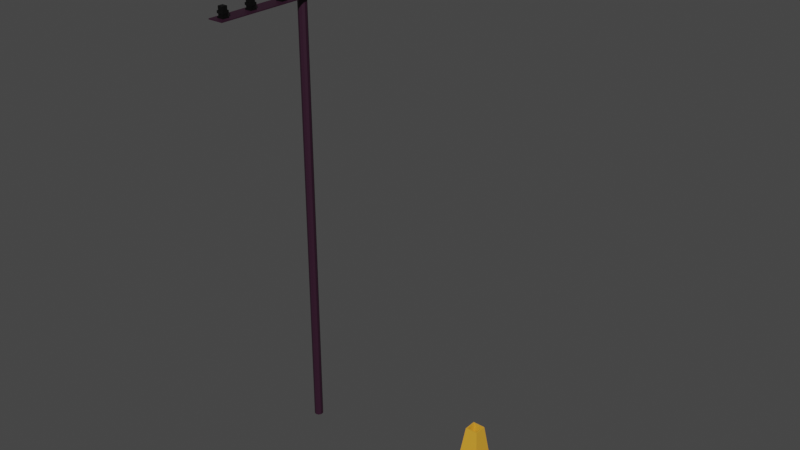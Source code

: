 # Source: propsOnRoad.blend  (saved by Blender 2.80.75; exported with 4.5.12 LTS)
import bpy
from mathutils import Matrix  # noqa: F401  (used for matrix-valued properties, if any)

bpy.ops.wm.read_factory_settings(use_empty=True)
scene = bpy.context.scene
scene.name = 'Scene'

# ---- collections
col_collection = bpy.data.collections.new('Collection'); scene.collection.children.link(col_collection)

# ---- materials (node trees are filled in below, after node groups)
mat_material = bpy.data.materials.new('Material')
mat_material.alpha_threshold = 0.0
mat_material.line_color = (0.0, 0.0, 0.0, 1.0)
mat_material_003 = bpy.data.materials.new('Material.003')
mat_material_012 = bpy.data.materials.new('Material.012')
mat_material_007 = bpy.data.materials.new('Material.007')
mat_material_005 = bpy.data.materials.new('Material.005')
mat_material_011 = bpy.data.materials.new('Material.011')
mat_material_004 = bpy.data.materials.new('Material.004')
mat_material_008 = bpy.data.materials.new('Material.008')
mat_material_009 = bpy.data.materials.new('Material.009')
mat_material_002 = bpy.data.materials.new('Material.002')
mat_material_010 = bpy.data.materials.new('Material.010')
mat_material_001 = bpy.data.materials.new('Material.001')
mat_material_006 = bpy.data.materials.new('Material.006')
mat_material_013 = bpy.data.materials.new('Material.013')

# ---- material node trees
mat_material.use_nodes = True; mat_material.node_tree.nodes.clear()
_N = mat_material.node_tree.nodes; _L = mat_material.node_tree.links
n0 = _N.new('ShaderNodeOutputMaterial'); n0.name = 'Material Output'; n0.location = (300, 300)
n1 = _N.new('ShaderNodeBsdfPrincipled'); n1.name = 'Principled BSDF'; n1.location = (10, 300)
n1.distribution = 'GGX'
n1.subsurface_method = 'BURLEY'
n1.inputs[0].default_value = (0.8, 0.3776, 0.03325, 1.0)
n1.inputs[2].default_value = 0.4
n1.inputs[3].default_value = 1.45
n1.inputs[27].default_value = (0.0, 0.0, 0.0, 1.0)
n1.inputs[28].default_value = 1.0
_L.new(n1.outputs[0], n0.inputs[0])
n0.is_active_output = True
mat_material_003.use_nodes = True; mat_material_003.node_tree.nodes.clear()
_N = mat_material_003.node_tree.nodes; _L = mat_material_003.node_tree.links
n0 = _N.new('ShaderNodeOutputMaterial'); n0.name = 'Material Output'; n0.location = (300, 300)
n1 = _N.new('ShaderNodeBsdfPrincipled'); n1.name = 'Principled BSDF'; n1.location = (10, 300)
n1.distribution = 'GGX'
n1.subsurface_method = 'BURLEY'
n1.inputs[0].default_value = (0.02721, 0.006272, 0.01923, 1.0)
n1.inputs[3].default_value = 1.45
n1.inputs[27].default_value = (0.0, 0.0, 0.0, 1.0)
n1.inputs[28].default_value = 1.0
_L.new(n1.outputs[0], n0.inputs[0])
n0.is_active_output = True
mat_material_012.use_nodes = True; mat_material_012.node_tree.nodes.clear()
_N = mat_material_012.node_tree.nodes; _L = mat_material_012.node_tree.links
n0 = _N.new('ShaderNodeOutputMaterial'); n0.name = 'Material Output'; n0.location = (300, 300)
n1 = _N.new('ShaderNodeBsdfPrincipled'); n1.name = 'Principled BSDF'; n1.location = (10, 300)
n1.distribution = 'GGX'
n1.subsurface_method = 'BURLEY'
n1.inputs[0].default_value = (0.0, 0.0, 0.0, 1.0)
n1.inputs[3].default_value = 1.45
n1.inputs[27].default_value = (0.0, 0.0, 0.0, 1.0)
n1.inputs[28].default_value = 1.0
_L.new(n1.outputs[0], n0.inputs[0])
n0.is_active_output = True
mat_material_007.use_nodes = True; mat_material_007.node_tree.nodes.clear()
_N = mat_material_007.node_tree.nodes; _L = mat_material_007.node_tree.links
n0 = _N.new('ShaderNodeOutputMaterial'); n0.name = 'Material Output'; n0.location = (300, 300)
n1 = _N.new('ShaderNodeBsdfPrincipled'); n1.name = 'Principled BSDF'; n1.location = (10, 300)
n1.distribution = 'GGX'
n1.subsurface_method = 'BURLEY'
n1.inputs[0].default_value = (0.0, 0.0, 0.0, 1.0)
n1.inputs[3].default_value = 1.45
n1.inputs[27].default_value = (0.0, 0.0, 0.0, 1.0)
n1.inputs[28].default_value = 1.0
_L.new(n1.outputs[0], n0.inputs[0])
n0.is_active_output = True
mat_material_005.use_nodes = True; mat_material_005.node_tree.nodes.clear()
_N = mat_material_005.node_tree.nodes; _L = mat_material_005.node_tree.links
n0 = _N.new('ShaderNodeOutputMaterial'); n0.name = 'Material Output'; n0.location = (300, 300)
n1 = _N.new('ShaderNodeBsdfPrincipled'); n1.name = 'Principled BSDF'; n1.location = (10, 300)
n1.distribution = 'GGX'
n1.subsurface_method = 'BURLEY'
n1.inputs[0].default_value = (0.0, 0.0, 0.0, 1.0)
n1.inputs[3].default_value = 1.45
n1.inputs[27].default_value = (0.0, 0.0, 0.0, 1.0)
n1.inputs[28].default_value = 1.0
_L.new(n1.outputs[0], n0.inputs[0])
n0.is_active_output = True
mat_material_011.use_nodes = True; mat_material_011.node_tree.nodes.clear()
_N = mat_material_011.node_tree.nodes; _L = mat_material_011.node_tree.links
n0 = _N.new('ShaderNodeOutputMaterial'); n0.name = 'Material Output'; n0.location = (300, 300)
n1 = _N.new('ShaderNodeBsdfPrincipled'); n1.name = 'Principled BSDF'; n1.location = (10, 300)
n1.distribution = 'GGX'
n1.subsurface_method = 'BURLEY'
n1.inputs[0].default_value = (0.0, 0.0, 0.0, 1.0)
n1.inputs[3].default_value = 1.45
n1.inputs[27].default_value = (0.0, 0.0, 0.0, 1.0)
n1.inputs[28].default_value = 1.0
_L.new(n1.outputs[0], n0.inputs[0])
n0.is_active_output = True
mat_material_004.use_nodes = True; mat_material_004.node_tree.nodes.clear()
_N = mat_material_004.node_tree.nodes; _L = mat_material_004.node_tree.links
n0 = _N.new('ShaderNodeOutputMaterial'); n0.name = 'Material Output'; n0.location = (300, 300)
n1 = _N.new('ShaderNodeBsdfPrincipled'); n1.name = 'Principled BSDF'; n1.location = (10, 300)
n1.distribution = 'GGX'
n1.subsurface_method = 'BURLEY'
n1.inputs[0].default_value = (0.0, 0.0, 0.0, 1.0)
n1.inputs[3].default_value = 1.45
n1.inputs[27].default_value = (0.0, 0.0, 0.0, 1.0)
n1.inputs[28].default_value = 1.0
_L.new(n1.outputs[0], n0.inputs[0])
n0.is_active_output = True
mat_material_008.use_nodes = True; mat_material_008.node_tree.nodes.clear()
_N = mat_material_008.node_tree.nodes; _L = mat_material_008.node_tree.links
n0 = _N.new('ShaderNodeOutputMaterial'); n0.name = 'Material Output'; n0.location = (300, 300)
n1 = _N.new('ShaderNodeBsdfPrincipled'); n1.name = 'Principled BSDF'; n1.location = (10, 300)
n1.distribution = 'GGX'
n1.subsurface_method = 'BURLEY'
n1.inputs[0].default_value = (0.0, 0.0, 0.0, 1.0)
n1.inputs[3].default_value = 1.45
n1.inputs[27].default_value = (0.0, 0.0, 0.0, 1.0)
n1.inputs[28].default_value = 1.0
_L.new(n1.outputs[0], n0.inputs[0])
n0.is_active_output = True
mat_material_009.use_nodes = True; mat_material_009.node_tree.nodes.clear()
_N = mat_material_009.node_tree.nodes; _L = mat_material_009.node_tree.links
n0 = _N.new('ShaderNodeOutputMaterial'); n0.name = 'Material Output'; n0.location = (300, 300)
n1 = _N.new('ShaderNodeBsdfPrincipled'); n1.name = 'Principled BSDF'; n1.location = (10, 300)
n1.distribution = 'GGX'
n1.subsurface_method = 'BURLEY'
n1.inputs[0].default_value = (0.0, 0.0, 0.0, 1.0)
n1.inputs[3].default_value = 1.45
n1.inputs[27].default_value = (0.0, 0.0, 0.0, 1.0)
n1.inputs[28].default_value = 1.0
_L.new(n1.outputs[0], n0.inputs[0])
n0.is_active_output = True
mat_material_002.use_nodes = True; mat_material_002.node_tree.nodes.clear()
_N = mat_material_002.node_tree.nodes; _L = mat_material_002.node_tree.links
n0 = _N.new('ShaderNodeOutputMaterial'); n0.name = 'Material Output'; n0.location = (300, 300)
n1 = _N.new('ShaderNodeBsdfPrincipled'); n1.name = 'Principled BSDF'; n1.location = (10, 300)
n1.distribution = 'GGX'
n1.subsurface_method = 'BURLEY'
n1.inputs[0].default_value = (0.0, 0.0, 0.0, 1.0)
n1.inputs[3].default_value = 1.45
n1.inputs[27].default_value = (0.0, 0.0, 0.0, 1.0)
n1.inputs[28].default_value = 1.0
_L.new(n1.outputs[0], n0.inputs[0])
n0.is_active_output = True
mat_material_010.use_nodes = True; mat_material_010.node_tree.nodes.clear()
_N = mat_material_010.node_tree.nodes; _L = mat_material_010.node_tree.links
n0 = _N.new('ShaderNodeOutputMaterial'); n0.name = 'Material Output'; n0.location = (300, 300)
n1 = _N.new('ShaderNodeBsdfPrincipled'); n1.name = 'Principled BSDF'; n1.location = (10, 300)
n1.distribution = 'GGX'
n1.subsurface_method = 'BURLEY'
n1.inputs[0].default_value = (0.0, 0.0, 0.0, 1.0)
n1.inputs[3].default_value = 1.45
n1.inputs[27].default_value = (0.0, 0.0, 0.0, 1.0)
n1.inputs[28].default_value = 1.0
_L.new(n1.outputs[0], n0.inputs[0])
n0.is_active_output = True
mat_material_001.use_nodes = True; mat_material_001.node_tree.nodes.clear()
_N = mat_material_001.node_tree.nodes; _L = mat_material_001.node_tree.links
n0 = _N.new('ShaderNodeOutputMaterial'); n0.name = 'Material Output'; n0.location = (300, 300)
n1 = _N.new('ShaderNodeBsdfPrincipled'); n1.name = 'Principled BSDF'; n1.location = (10, 300)
n1.distribution = 'GGX'
n1.subsurface_method = 'BURLEY'
n1.inputs[0].default_value = (0.0, 0.0, 0.0, 1.0)
n1.inputs[3].default_value = 1.45
n1.inputs[27].default_value = (0.0, 0.0, 0.0, 1.0)
n1.inputs[28].default_value = 1.0
_L.new(n1.outputs[0], n0.inputs[0])
n0.is_active_output = True
mat_material_006.use_nodes = True; mat_material_006.node_tree.nodes.clear()
_N = mat_material_006.node_tree.nodes; _L = mat_material_006.node_tree.links
n0 = _N.new('ShaderNodeOutputMaterial'); n0.name = 'Material Output'; n0.location = (300, 300)
n1 = _N.new('ShaderNodeBsdfPrincipled'); n1.name = 'Principled BSDF'; n1.location = (10, 300)
n1.distribution = 'GGX'
n1.subsurface_method = 'BURLEY'
n1.inputs[0].default_value = (0.0, 0.0, 0.0, 1.0)
n1.inputs[3].default_value = 1.45
n1.inputs[27].default_value = (0.0, 0.0, 0.0, 1.0)
n1.inputs[28].default_value = 1.0
_L.new(n1.outputs[0], n0.inputs[0])
n0.is_active_output = True
mat_material_013.use_nodes = True; mat_material_013.node_tree.nodes.clear()
_N = mat_material_013.node_tree.nodes; _L = mat_material_013.node_tree.links
n0 = _N.new('ShaderNodeOutputMaterial'); n0.name = 'Material Output'; n0.location = (300, 300)
n1 = _N.new('ShaderNodeBsdfPrincipled'); n1.name = 'Principled BSDF'; n1.location = (10, 300)
n1.distribution = 'GGX'
n1.subsurface_method = 'BURLEY'
n1.inputs[0].default_value = (0.0, 0.0, 0.0, 1.0)
n1.inputs[3].default_value = 1.45
n1.inputs[27].default_value = (0.0, 0.0, 0.0, 1.0)
n1.inputs[28].default_value = 1.0
_L.new(n1.outputs[0], n0.inputs[0])
n0.is_active_output = True

# ---- world
world_world = bpy.data.worlds.new('World'); scene.world = world_world
world_world.use_nodes = True; world_world.node_tree.nodes.clear()
_N = world_world.node_tree.nodes; _L = world_world.node_tree.links
n0 = _N.new('ShaderNodeOutputWorld'); n0.name = 'World Output'; n0.location = (300, 300)
n1 = _N.new('ShaderNodeBackground'); n1.name = 'Background'; n1.location = (10, 300)
n1.inputs[0].default_value = (0.05088, 0.05088, 0.05088, 1.0)
_L.new(n1.outputs[0], n0.inputs[0])
n0.is_active_output = True
world_world.color = (0.05088, 0.05088, 0.05088)
world_world.use_sun_shadow = False
world_world.sun_shadow_jitter_overblur = 0.0

# ---- meshes
me_cube = bpy.data.meshes.new('Cube')
me_cube.from_pydata([(0.1747, 0.1747, 18.1), (1.0, 1.0, -1.0), (0.1747, -0.1747, 18.1), (1.0, -1.0, -1.0), (-0.1747, 0.1747, 18.1), (-1.0, 1.0, -1.0), (-0.1747, -0.1747, 18.1), (-1.0, -1.0, -1.0), (1.0, -1.0, 1.0), (-1.0, -1.0, 1.0), (1.0, 1.0, 1.0), (-1.0, 1.0, 1.0), (0.5346, -0.5346, 1.0), (-0.5346, -0.5346, 1.0), (0.5346, 0.5346, 1.0), (-0.5346, 0.5346, 1.0), (0.2072, -0.2072, 18.1), (-0.2072, -0.2072, 18.1), (0.2072, 0.2072, 18.1), (-0.2072, 0.2072, 18.1), (0.1747, -0.1747, 14.8), (-0.1747, -0.1747, 14.8), (0.1747, 0.1747, 14.8), (-0.1747, 0.1747, 14.8)], [], [(0, 4, 23, 22), (3, 8, 9, 7), (7, 9, 11, 5), (1, 10, 8, 3), (5, 11, 10, 1), (12, 13, 9, 8), (14, 12, 8, 10), (13, 15, 11, 9), (15, 14, 10, 11), (16, 17, 13, 12), (18, 16, 12, 14), (17, 19, 15, 13), (19, 18, 14, 15), (2, 6, 17, 16), (0, 2, 16, 18), (6, 4, 19, 17), (4, 0, 18, 19), (2, 0, 22, 20), (4, 6, 21, 23), (6, 2, 20, 21)])
_uv = me_cube.uv_layers.new(name='UVMap')
_uv.uv.foreach_set('vector', [0.7398, 0.6148, 0.7602, 0.6148, 0.7602, 0.6148, 0.7398, 0.6148, 0.375, 0.75, 0.625, 0.75, 0.625, 1.0, 0.375, 1.0, 0.375, 0.0, 0.625, 0.0, 0.625, 0.25, 0.375, 0.25, 0.375, 0.5, 0.625, 0.5, 0.625, 0.75, 0.375, 0.75, 0.375, 0.25, 0.625, 0.25, 0.625, 0.5, 0.375, 0.5, 0.7224, 0.6526, 0.7776, 0.6526, 0.875, 0.75, 0.625, 0.75, 0.7224, 0.5974, 0.7224, 0.6526, 0.625, 0.75, 0.625, 0.5, 0.7776, 0.6526, 0.7776, 0.5974, 0.875, 0.5, 0.875, 0.75, 0.7776, 0.5974, 0.7224, 0.5974, 0.625, 0.5, 0.875, 0.5, 0.7306, 0.6444, 0.7694, 0.6444, 0.7776, 0.6526, 0.7224, 0.6526, 0.7306, 0.6056, 0.7306, 0.6444, 0.7224, 0.6526, 0.7224, 0.5974, 0.7694, 0.6444, 0.7694, 0.6056, 0.7776, 0.5974, 0.7776, 0.6526, 0.7694, 0.6056, 0.7306, 0.6056, 0.7224, 0.5974, 0.7776, 0.5974, 0.7398, 0.6352, 0.7602, 0.6352, 0.7694, 0.6444, 0.7306, 0.6444, 0.7398, 0.6148, 0.7398, 0.6352, 0.7306, 0.6444, 0.7306, 0.6056, 0.7602, 0.6352, 0.7602, 0.6148, 0.7694, 0.6056, 0.7694, 0.6444, 0.7602, 0.6148, 0.7398, 0.6148, 0.7306, 0.6056, 0.7694, 0.6056, 0.7398, 0.6352, 0.7398, 0.6148, 0.7398, 0.6148, 0.7398, 0.6352, 0.7602, 0.6148, 0.7602, 0.6352, 0.7602, 0.6352, 0.7602, 0.6148, 0.7602, 0.6352, 0.7398, 0.6352, 0.7398, 0.6352, 0.7602, 0.6352])
me_cube.materials.append(mat_material)
me_cube.use_remesh_preserve_volume = False
me_cube.use_remesh_preserve_attributes = False
me_cube.use_mirror_vertex_groups = False
me_cube.update()
me_cylinder = bpy.data.meshes.new('Cylinder')
me_cylinder.from_pydata([(-2.91, -36.92, 4.452), (-2.91, -36.92, 4.443), (-2.91, 36.92, 4.452), (-2.91, 36.92, 4.443), (2.91, -36.92, 4.452), (2.91, -36.92, 4.443), (2.91, 36.92, 4.452), (2.91, 36.92, 4.443), (1.087e-06, 1.634, 0.0), (1.087e-06, 1.634, 5.179), (0.9603, 1.322, 0.0), (0.9603, 1.322, 5.179), (1.554, 0.5049, 0.0), (1.554, 0.5049, 5.179), (1.554, -0.5049, 0.0), (1.554, -0.5049, 5.179), (0.9603, -1.322, 0.0), (0.9603, -1.322, 5.179), (9.441e-07, -1.634, 0.0), (9.441e-07, -1.634, 5.179), (-0.9603, -1.322, 0.0), (-0.9603, -1.322, 5.179), (-1.554, -0.5049, 0.0), (-1.554, -0.5049, 5.179), (-1.554, 0.5049, 0.0), (-1.554, 0.5049, 5.179), (-0.9603, 1.322, 0.0), (-0.9603, 1.322, 5.179), (-2.91, -36.92, 4.757), (-2.91, -36.92, 4.747), (-2.91, 36.92, 4.757), (-2.91, 36.92, 4.747), (2.91, -36.92, 4.757), (2.91, -36.92, 4.747), (2.91, 36.92, 4.757), (2.91, 36.92, 4.747)], [], [(0, 1, 3, 2), (2, 3, 7, 6), (6, 7, 5, 4), (4, 5, 1, 0), (2, 6, 4, 0), (7, 3, 1, 5), (8, 9, 11, 10), (10, 11, 13, 12), (12, 13, 15, 14), (14, 15, 17, 16), (16, 17, 19, 18), (18, 19, 21, 20), (20, 21, 23, 22), (22, 23, 25, 24), (11, 9, 27, 25, 23, 21, 19, 17, 15, 13), (24, 25, 27, 26), (26, 27, 9, 8), (8, 10, 12, 14, 16, 18, 20, 22, 24, 26), (28, 29, 31, 30), (34, 35, 33, 32), (30, 34, 32, 28), (35, 31, 29, 33)])
_uv = me_cylinder.uv_layers.new(name='UVMap')
_uv.uv.foreach_set('vector', [0.375, 0.0, 0.625, 0.0, 0.625, 0.25, 0.375, 0.25, 0.375, 0.25, 0.625, 0.25, 0.625, 0.5, 0.375, 0.5, 0.375, 0.5, 0.625, 0.5, 0.625, 0.75, 0.375, 0.75, 0.375, 0.75, 0.625, 0.75, 0.625, 1.0, 0.375, 1.0, 0.125, 0.5, 0.375, 0.5, 0.375, 0.75, 0.125, 0.75, 0.625, 0.5, 0.875, 0.5, 0.875, 0.75, 0.625, 0.75, 1.0, 0.5, 1.0, 1.0, 0.9, 1.0, 0.9, 0.5, 0.9, 0.5, 0.9, 1.0, 0.8, 1.0, 0.8, 0.5, 0.8, 0.5, 0.8, 1.0, 0.7, 1.0, 0.7, 0.5, 0.7, 0.5, 0.7, 1.0, 0.6, 1.0, 0.6, 0.5, 0.6, 0.5, 0.6, 1.0, 0.5, 1.0, 0.5, 0.5, 0.5, 0.5, 0.5, 1.0, 0.4, 1.0, 0.4, 0.5, 0.4, 0.5, 0.4, 1.0, 0.3, 1.0, 0.3, 0.5, 0.3, 0.5, 0.3, 1.0, 0.2, 1.0, 0.2, 0.5, 0.3911, 0.4442, 0.25, 0.49, 0.1089, 0.4442, 0.02175, 0.3242, 0.02175, 0.1758, 0.1089, 0.05584, 0.25, 0.01, 0.3911, 0.05584, 0.4783, 0.1758, 0.4783, 0.3242, 0.2, 0.5, 0.2, 1.0, 0.1, 1.0, 0.1, 0.5, 0.1, 0.5, 0.1, 1.0, -7.451e-08, 1.0, -7.451e-08, 0.5, 0.75, 0.49, 0.8911, 0.4442, 0.9783, 0.3242, 0.9783, 0.1758, 0.8911, 0.05584, 0.75, 0.01, 0.6089, 0.05584, 0.5217, 0.1758, 0.5217, 0.3242, 0.6089, 0.4442, 0.375, 0.0, 0.625, 0.0, 0.625, 0.25, 0.375, 0.25, 0.375, 0.5, 0.625, 0.5, 0.625, 0.75, 0.375, 0.75, 0.125, 0.5, 0.375, 0.5, 0.375, 0.75, 0.125, 0.75, 0.625, 0.5, 0.875, 0.5, 0.875, 0.75, 0.625, 0.75])
me_cylinder.materials.append(mat_material_003)
me_cylinder.use_remesh_fix_poles = True
me_cylinder.use_remesh_preserve_attributes = False
me_cylinder.use_mirror_vertex_groups = False
me_cylinder.update()
me_cylinder_004 = bpy.data.meshes.new('Cylinder.004')
me_cylinder_004.from_pydata([], [], [])
_uv = me_cylinder_004.uv_layers.new(name='UVMap')
_uv.uv.foreach_set('vector', [])
me_cylinder_004.use_remesh_fix_poles = True
me_cylinder_004.use_remesh_preserve_attributes = False
me_cylinder_004.use_mirror_vertex_groups = False
me_cylinder_004.update()
me_cylinder_014 = bpy.data.meshes.new('Cylinder.014')
me_cylinder_014.from_pydata([(-1.278, -1.245, -0.05145), (-0.9944, -0.9647, 0.02134), (-1.278, 1.247, -0.05145), (-0.9944, 0.9673, 0.02134), (1.278, -1.245, -0.05145), (0.9943, -0.9647, 0.02134), (1.278, 1.247, -0.05145), (0.9943, 0.9673, 0.02134), (-1.278, -1.245, -0.02719), (-1.278, -1.245, -0.002923), (-1.278, 1.247, -0.002923), (-1.278, 1.247, -0.02719), (1.278, 1.247, -0.002923), (1.278, 1.247, -0.02719), (1.278, -1.245, -0.002923), (1.278, -1.245, -0.02719), (-1.019, -0.9926, -0.02719), (-1.019, -0.9926, -0.002923), (-1.019, 0.9952, -0.002923), (-1.019, 0.9952, -0.02719), (1.019, 0.9952, -0.002923), (1.019, 0.9952, -0.02719), (1.019, -0.9926, -0.002923), (1.019, -0.9926, -0.02719), (-1.278, -1.245, 0.02134), (-1.278, 1.247, 0.02134), (1.278, 1.247, 0.02134), (1.278, -1.245, 0.02134), (-0.9944, -0.9647, 0.06009), (-0.9944, 0.9673, 0.06009), (0.9943, 0.9673, 0.06009), (0.9943, -0.9647, 0.06009)], [], [(9, 24, 25, 10), (10, 25, 26, 12), (12, 26, 27, 14), (14, 27, 24, 9), (2, 6, 4, 0), (1, 5, 31, 28), (4, 15, 8, 0), (11, 8, 16, 19), (6, 13, 15, 4), (14, 9, 17, 22), (2, 11, 13, 6), (12, 14, 22, 20), (0, 8, 11, 2), (10, 12, 20, 18), (23, 22, 17, 16), (21, 20, 22, 23), (19, 18, 20, 21), (16, 17, 18, 19), (13, 11, 19, 21), (15, 13, 21, 23), (8, 15, 23, 16), (9, 10, 18, 17), (1, 3, 25, 24), (3, 7, 26, 25), (7, 5, 27, 26), (5, 1, 24, 27), (30, 29, 28, 31), (7, 3, 29, 30), (5, 7, 30, 31), (3, 1, 28, 29)])
_uv = me_cylinder_014.uv_layers.new(name='UVMap')
_uv.uv.foreach_set('vector', [0.5417, 0.0, 0.625, 0.0, 0.625, 0.25, 0.5417, 0.25, 0.5417, 0.25, 0.625, 0.25, 0.625, 0.5, 0.5417, 0.5, 0.5417, 0.5, 0.625, 0.5, 0.625, 0.75, 0.5417, 0.75, 0.5417, 0.75, 0.625, 0.75, 0.625, 1.0, 0.5417, 1.0, 0.125, 0.5, 0.375, 0.5, 0.375, 0.75, 0.125, 0.75, 0.8599, 0.7345, 0.6401, 0.7345, 0.6401, 0.7345, 0.8599, 0.7345, 0.375, 0.75, 0.4583, 0.75, 0.4583, 1.0, 0.375, 1.0, 0.4583, 0.25, 0.4583, 0.0, 0.4583, 0.0, 0.4583, 0.25, 0.375, 0.5, 0.4583, 0.5, 0.4583, 0.75, 0.375, 0.75, 0.5417, 0.75, 0.5417, 1.0, 0.5417, 1.0, 0.5417, 0.75, 0.375, 0.25, 0.4583, 0.25, 0.4583, 0.5, 0.375, 0.5, 0.5417, 0.5, 0.5417, 0.75, 0.5417, 0.75, 0.5417, 0.5, 0.375, 0.0, 0.4583, 0.0, 0.4583, 0.25, 0.375, 0.25, 0.5417, 0.25, 0.5417, 0.5, 0.5417, 0.5, 0.5417, 0.25, 0.4583, 0.75, 0.5417, 0.75, 0.5417, 1.0, 0.4583, 1.0, 0.4583, 0.5, 0.5417, 0.5, 0.5417, 0.75, 0.4583, 0.75, 0.4583, 0.25, 0.5417, 0.25, 0.5417, 0.5, 0.4583, 0.5, 0.4583, 0.0, 0.5417, 0.0, 0.5417, 0.25, 0.4583, 0.25, 0.4583, 0.5, 0.4583, 0.25, 0.4583, 0.25, 0.4583, 0.5, 0.4583, 0.75, 0.4583, 0.5, 0.4583, 0.5, 0.4583, 0.75, 0.4583, 1.0, 0.4583, 0.75, 0.4583, 0.75, 0.4583, 1.0, 0.5417, 0.0, 0.5417, 0.25, 0.5417, 0.25, 0.5417, 0.0, 0.8599, 0.7345, 0.8599, 0.5155, 0.875, 0.5, 0.875, 0.75, 0.8599, 0.5155, 0.6401, 0.5155, 0.625, 0.5, 0.875, 0.5, 0.6401, 0.5155, 0.6401, 0.7345, 0.625, 0.75, 0.625, 0.5, 0.6401, 0.7345, 0.8599, 0.7345, 0.875, 0.75, 0.625, 0.75, 0.6401, 0.5155, 0.8599, 0.5155, 0.8599, 0.7345, 0.6401, 0.7345, 0.6401, 0.5155, 0.8599, 0.5155, 0.8599, 0.5155, 0.6401, 0.5155, 0.6401, 0.7345, 0.6401, 0.5155, 0.6401, 0.5155, 0.6401, 0.7345, 0.8599, 0.5155, 0.8599, 0.7345, 0.8599, 0.7345, 0.8599, 0.5155])
me_cylinder_014.materials.append(mat_material_012)
me_cylinder_014.use_remesh_fix_poles = True
me_cylinder_014.use_remesh_preserve_attributes = False
me_cylinder_014.use_mirror_vertex_groups = False
me_cylinder_014.update()
me_cylinder_015 = bpy.data.meshes.new('Cylinder.015')
me_cylinder_015.from_pydata([(-1.278, 10.09, -0.05145), (-0.9944, 10.37, 0.02134), (-1.278, 12.59, -0.05145), (-0.9944, 12.31, 0.02134), (1.278, 10.09, -0.05145), (0.9943, 10.37, 0.02134), (1.278, 12.59, -0.05145), (0.9943, 12.31, 0.02134), (-1.278, 10.09, -0.02719), (-1.278, 10.09, -0.002923), (-1.278, 12.59, -0.002923), (-1.278, 12.59, -0.02719), (1.278, 12.59, -0.002923), (1.278, 12.59, -0.02719), (1.278, 10.09, -0.002923), (1.278, 10.09, -0.02719), (-1.019, 10.35, -0.02719), (-1.019, 10.35, -0.002923), (-1.019, 12.33, -0.002923), (-1.019, 12.33, -0.02719), (1.019, 12.33, -0.002923), (1.019, 12.33, -0.02719), (1.019, 10.35, -0.002923), (1.019, 10.35, -0.02719), (-1.278, 10.09, 0.02134), (-1.278, 12.59, 0.02134), (1.278, 12.59, 0.02134), (1.278, 10.09, 0.02134), (-0.9944, 10.37, 0.06009), (-0.9944, 12.31, 0.06009), (0.9943, 12.31, 0.06009), (0.9943, 10.37, 0.06009)], [], [(9, 24, 25, 10), (10, 25, 26, 12), (12, 26, 27, 14), (14, 27, 24, 9), (2, 6, 4, 0), (1, 5, 31, 28), (4, 15, 8, 0), (11, 8, 16, 19), (6, 13, 15, 4), (14, 9, 17, 22), (2, 11, 13, 6), (12, 14, 22, 20), (0, 8, 11, 2), (10, 12, 20, 18), (23, 22, 17, 16), (21, 20, 22, 23), (19, 18, 20, 21), (16, 17, 18, 19), (13, 11, 19, 21), (15, 13, 21, 23), (8, 15, 23, 16), (9, 10, 18, 17), (1, 3, 25, 24), (3, 7, 26, 25), (7, 5, 27, 26), (5, 1, 24, 27), (30, 29, 28, 31), (7, 3, 29, 30), (5, 7, 30, 31), (3, 1, 28, 29)])
_uv = me_cylinder_015.uv_layers.new(name='UVMap')
_uv.uv.foreach_set('vector', [0.5417, 0.0, 0.625, 0.0, 0.625, 0.25, 0.5417, 0.25, 0.5417, 0.25, 0.625, 0.25, 0.625, 0.5, 0.5417, 0.5, 0.5417, 0.5, 0.625, 0.5, 0.625, 0.75, 0.5417, 0.75, 0.5417, 0.75, 0.625, 0.75, 0.625, 1.0, 0.5417, 1.0, 0.125, 0.5, 0.375, 0.5, 0.375, 0.75, 0.125, 0.75, 0.8599, 0.7345, 0.6401, 0.7345, 0.6401, 0.7345, 0.8599, 0.7345, 0.375, 0.75, 0.4583, 0.75, 0.4583, 1.0, 0.375, 1.0, 0.4583, 0.25, 0.4583, 0.0, 0.4583, 0.0, 0.4583, 0.25, 0.375, 0.5, 0.4583, 0.5, 0.4583, 0.75, 0.375, 0.75, 0.5417, 0.75, 0.5417, 1.0, 0.5417, 1.0, 0.5417, 0.75, 0.375, 0.25, 0.4583, 0.25, 0.4583, 0.5, 0.375, 0.5, 0.5417, 0.5, 0.5417, 0.75, 0.5417, 0.75, 0.5417, 0.5, 0.375, 0.0, 0.4583, 0.0, 0.4583, 0.25, 0.375, 0.25, 0.5417, 0.25, 0.5417, 0.5, 0.5417, 0.5, 0.5417, 0.25, 0.4583, 0.75, 0.5417, 0.75, 0.5417, 1.0, 0.4583, 1.0, 0.4583, 0.5, 0.5417, 0.5, 0.5417, 0.75, 0.4583, 0.75, 0.4583, 0.25, 0.5417, 0.25, 0.5417, 0.5, 0.4583, 0.5, 0.4583, 0.0, 0.5417, 0.0, 0.5417, 0.25, 0.4583, 0.25, 0.4583, 0.5, 0.4583, 0.25, 0.4583, 0.25, 0.4583, 0.5, 0.4583, 0.75, 0.4583, 0.5, 0.4583, 0.5, 0.4583, 0.75, 0.4583, 1.0, 0.4583, 0.75, 0.4583, 0.75, 0.4583, 1.0, 0.5417, 0.0, 0.5417, 0.25, 0.5417, 0.25, 0.5417, 0.0, 0.8599, 0.7345, 0.8599, 0.5155, 0.875, 0.5, 0.875, 0.75, 0.8599, 0.5155, 0.6401, 0.5155, 0.625, 0.5, 0.875, 0.5, 0.6401, 0.5155, 0.6401, 0.7345, 0.625, 0.75, 0.625, 0.5, 0.6401, 0.7345, 0.8599, 0.7345, 0.875, 0.75, 0.625, 0.75, 0.6401, 0.5155, 0.8599, 0.5155, 0.8599, 0.7345, 0.6401, 0.7345, 0.6401, 0.5155, 0.8599, 0.5155, 0.8599, 0.5155, 0.6401, 0.5155, 0.6401, 0.7345, 0.6401, 0.5155, 0.6401, 0.5155, 0.6401, 0.7345, 0.8599, 0.5155, 0.8599, 0.7345, 0.8599, 0.7345, 0.8599, 0.5155])
me_cylinder_015.materials.append(mat_material_007)
me_cylinder_015.use_remesh_fix_poles = True
me_cylinder_015.use_remesh_preserve_attributes = False
me_cylinder_015.use_mirror_vertex_groups = False
me_cylinder_015.update()
me_cylinder_016 = bpy.data.meshes.new('Cylinder.016')
me_cylinder_016.from_pydata([(-1.278, 23.36, -0.05145), (-0.9944, 23.64, 0.02134), (-1.278, 25.86, -0.05145), (-0.9944, 25.57, 0.02134), (1.278, 23.36, -0.05145), (0.9943, 23.64, 0.02134), (1.278, 25.86, -0.05145), (0.9943, 25.57, 0.02134), (-1.278, 23.36, -0.02719), (-1.278, 23.36, -0.002923), (-1.278, 25.86, -0.002923), (-1.278, 25.86, -0.02719), (1.278, 25.86, -0.002923), (1.278, 25.86, -0.02719), (1.278, 23.36, -0.002923), (1.278, 23.36, -0.02719), (-1.019, 23.62, -0.02719), (-1.019, 23.62, -0.002923), (-1.019, 25.6, -0.002923), (-1.019, 25.6, -0.02719), (1.019, 25.6, -0.002923), (1.019, 25.6, -0.02719), (1.019, 23.62, -0.002923), (1.019, 23.62, -0.02719), (-1.278, 23.36, 0.02134), (-1.278, 25.86, 0.02134), (1.278, 25.86, 0.02134), (1.278, 23.36, 0.02134), (-0.9944, 23.64, 0.06009), (-0.9944, 25.57, 0.06009), (0.9943, 25.57, 0.06009), (0.9943, 23.64, 0.06009)], [], [(9, 24, 25, 10), (10, 25, 26, 12), (12, 26, 27, 14), (14, 27, 24, 9), (2, 6, 4, 0), (1, 5, 31, 28), (4, 15, 8, 0), (11, 8, 16, 19), (6, 13, 15, 4), (14, 9, 17, 22), (2, 11, 13, 6), (12, 14, 22, 20), (0, 8, 11, 2), (10, 12, 20, 18), (23, 22, 17, 16), (21, 20, 22, 23), (19, 18, 20, 21), (16, 17, 18, 19), (13, 11, 19, 21), (15, 13, 21, 23), (8, 15, 23, 16), (9, 10, 18, 17), (1, 3, 25, 24), (3, 7, 26, 25), (7, 5, 27, 26), (5, 1, 24, 27), (30, 29, 28, 31), (7, 3, 29, 30), (5, 7, 30, 31), (3, 1, 28, 29)])
_uv = me_cylinder_016.uv_layers.new(name='UVMap')
_uv.uv.foreach_set('vector', [0.5417, 0.0, 0.625, 0.0, 0.625, 0.25, 0.5417, 0.25, 0.5417, 0.25, 0.625, 0.25, 0.625, 0.5, 0.5417, 0.5, 0.5417, 0.5, 0.625, 0.5, 0.625, 0.75, 0.5417, 0.75, 0.5417, 0.75, 0.625, 0.75, 0.625, 1.0, 0.5417, 1.0, 0.125, 0.5, 0.375, 0.5, 0.375, 0.75, 0.125, 0.75, 0.8599, 0.7345, 0.6401, 0.7345, 0.6401, 0.7345, 0.8599, 0.7345, 0.375, 0.75, 0.4583, 0.75, 0.4583, 1.0, 0.375, 1.0, 0.4583, 0.25, 0.4583, 0.0, 0.4583, 0.0, 0.4583, 0.25, 0.375, 0.5, 0.4583, 0.5, 0.4583, 0.75, 0.375, 0.75, 0.5417, 0.75, 0.5417, 1.0, 0.5417, 1.0, 0.5417, 0.75, 0.375, 0.25, 0.4583, 0.25, 0.4583, 0.5, 0.375, 0.5, 0.5417, 0.5, 0.5417, 0.75, 0.5417, 0.75, 0.5417, 0.5, 0.375, 0.0, 0.4583, 0.0, 0.4583, 0.25, 0.375, 0.25, 0.5417, 0.25, 0.5417, 0.5, 0.5417, 0.5, 0.5417, 0.25, 0.4583, 0.75, 0.5417, 0.75, 0.5417, 1.0, 0.4583, 1.0, 0.4583, 0.5, 0.5417, 0.5, 0.5417, 0.75, 0.4583, 0.75, 0.4583, 0.25, 0.5417, 0.25, 0.5417, 0.5, 0.4583, 0.5, 0.4583, 0.0, 0.5417, 0.0, 0.5417, 0.25, 0.4583, 0.25, 0.4583, 0.5, 0.4583, 0.25, 0.4583, 0.25, 0.4583, 0.5, 0.4583, 0.75, 0.4583, 0.5, 0.4583, 0.5, 0.4583, 0.75, 0.4583, 1.0, 0.4583, 0.75, 0.4583, 0.75, 0.4583, 1.0, 0.5417, 0.0, 0.5417, 0.25, 0.5417, 0.25, 0.5417, 0.0, 0.8599, 0.7345, 0.8599, 0.5155, 0.875, 0.5, 0.875, 0.75, 0.8599, 0.5155, 0.6401, 0.5155, 0.625, 0.5, 0.875, 0.5, 0.6401, 0.5155, 0.6401, 0.7345, 0.625, 0.75, 0.625, 0.5, 0.6401, 0.7345, 0.8599, 0.7345, 0.875, 0.75, 0.625, 0.75, 0.6401, 0.5155, 0.8599, 0.5155, 0.8599, 0.7345, 0.6401, 0.7345, 0.6401, 0.5155, 0.8599, 0.5155, 0.8599, 0.5155, 0.6401, 0.5155, 0.6401, 0.7345, 0.6401, 0.5155, 0.6401, 0.5155, 0.6401, 0.7345, 0.8599, 0.5155, 0.8599, 0.7345, 0.8599, 0.7345, 0.8599, 0.5155])
me_cylinder_016.materials.append(mat_material_005)
me_cylinder_016.use_remesh_fix_poles = True
me_cylinder_016.use_remesh_preserve_attributes = False
me_cylinder_016.use_mirror_vertex_groups = False
me_cylinder_016.update()
me_cylinder_017 = bpy.data.meshes.new('Cylinder.017')
me_cylinder_017.from_pydata([(-1.278, 40.69, -0.05145), (-0.9944, 40.97, 0.02134), (-1.278, 43.19, -0.05145), (-0.9944, 42.91, 0.02134), (1.278, 40.69, -0.05145), (0.9943, 40.97, 0.02134), (1.278, 43.19, -0.05145), (0.9943, 42.91, 0.02134), (-1.278, 40.69, -0.02719), (-1.278, 40.69, -0.002923), (-1.278, 43.19, -0.002923), (-1.278, 43.19, -0.02719), (1.278, 43.19, -0.002923), (1.278, 43.19, -0.02719), (1.278, 40.69, -0.002923), (1.278, 40.69, -0.02719), (-1.019, 40.95, -0.02719), (-1.019, 40.95, -0.002923), (-1.019, 42.93, -0.002923), (-1.019, 42.93, -0.02719), (1.019, 42.93, -0.002923), (1.019, 42.93, -0.02719), (1.019, 40.95, -0.002923), (1.019, 40.95, -0.02719), (-1.278, 40.69, 0.02134), (-1.278, 43.19, 0.02134), (1.278, 43.19, 0.02134), (1.278, 40.69, 0.02134), (-0.9944, 40.97, 0.06009), (-0.9944, 42.91, 0.06009), (0.9943, 42.91, 0.06009), (0.9943, 40.97, 0.06009)], [], [(9, 24, 25, 10), (10, 25, 26, 12), (12, 26, 27, 14), (14, 27, 24, 9), (2, 6, 4, 0), (1, 5, 31, 28), (4, 15, 8, 0), (11, 8, 16, 19), (6, 13, 15, 4), (14, 9, 17, 22), (2, 11, 13, 6), (12, 14, 22, 20), (0, 8, 11, 2), (10, 12, 20, 18), (23, 22, 17, 16), (21, 20, 22, 23), (19, 18, 20, 21), (16, 17, 18, 19), (13, 11, 19, 21), (15, 13, 21, 23), (8, 15, 23, 16), (9, 10, 18, 17), (1, 3, 25, 24), (3, 7, 26, 25), (7, 5, 27, 26), (5, 1, 24, 27), (30, 29, 28, 31), (7, 3, 29, 30), (5, 7, 30, 31), (3, 1, 28, 29)])
_uv = me_cylinder_017.uv_layers.new(name='UVMap')
_uv.uv.foreach_set('vector', [0.5417, 0.0, 0.625, 0.0, 0.625, 0.25, 0.5417, 0.25, 0.5417, 0.25, 0.625, 0.25, 0.625, 0.5, 0.5417, 0.5, 0.5417, 0.5, 0.625, 0.5, 0.625, 0.75, 0.5417, 0.75, 0.5417, 0.75, 0.625, 0.75, 0.625, 1.0, 0.5417, 1.0, 0.125, 0.5, 0.375, 0.5, 0.375, 0.75, 0.125, 0.75, 0.8599, 0.7345, 0.6401, 0.7345, 0.6401, 0.7345, 0.8599, 0.7345, 0.375, 0.75, 0.4583, 0.75, 0.4583, 1.0, 0.375, 1.0, 0.4583, 0.25, 0.4583, 0.0, 0.4583, 0.0, 0.4583, 0.25, 0.375, 0.5, 0.4583, 0.5, 0.4583, 0.75, 0.375, 0.75, 0.5417, 0.75, 0.5417, 1.0, 0.5417, 1.0, 0.5417, 0.75, 0.375, 0.25, 0.4583, 0.25, 0.4583, 0.5, 0.375, 0.5, 0.5417, 0.5, 0.5417, 0.75, 0.5417, 0.75, 0.5417, 0.5, 0.375, 0.0, 0.4583, 0.0, 0.4583, 0.25, 0.375, 0.25, 0.5417, 0.25, 0.5417, 0.5, 0.5417, 0.5, 0.5417, 0.25, 0.4583, 0.75, 0.5417, 0.75, 0.5417, 1.0, 0.4583, 1.0, 0.4583, 0.5, 0.5417, 0.5, 0.5417, 0.75, 0.4583, 0.75, 0.4583, 0.25, 0.5417, 0.25, 0.5417, 0.5, 0.4583, 0.5, 0.4583, 0.0, 0.5417, 0.0, 0.5417, 0.25, 0.4583, 0.25, 0.4583, 0.5, 0.4583, 0.25, 0.4583, 0.25, 0.4583, 0.5, 0.4583, 0.75, 0.4583, 0.5, 0.4583, 0.5, 0.4583, 0.75, 0.4583, 1.0, 0.4583, 0.75, 0.4583, 0.75, 0.4583, 1.0, 0.5417, 0.0, 0.5417, 0.25, 0.5417, 0.25, 0.5417, 0.0, 0.8599, 0.7345, 0.8599, 0.5155, 0.875, 0.5, 0.875, 0.75, 0.8599, 0.5155, 0.6401, 0.5155, 0.625, 0.5, 0.875, 0.5, 0.6401, 0.5155, 0.6401, 0.7345, 0.625, 0.75, 0.625, 0.5, 0.6401, 0.7345, 0.8599, 0.7345, 0.875, 0.75, 0.625, 0.75, 0.6401, 0.5155, 0.8599, 0.5155, 0.8599, 0.7345, 0.6401, 0.7345, 0.6401, 0.5155, 0.8599, 0.5155, 0.8599, 0.5155, 0.6401, 0.5155, 0.6401, 0.7345, 0.6401, 0.5155, 0.6401, 0.5155, 0.6401, 0.7345, 0.8599, 0.5155, 0.8599, 0.7345, 0.8599, 0.7345, 0.8599, 0.5155])
me_cylinder_017.materials.append(mat_material_011)
me_cylinder_017.use_remesh_fix_poles = True
me_cylinder_017.use_remesh_preserve_attributes = False
me_cylinder_017.use_mirror_vertex_groups = False
me_cylinder_017.update()
me_cylinder_018 = bpy.data.meshes.new('Cylinder.018')
me_cylinder_018.from_pydata([(-1.278, 52.03, -0.05145), (-0.9944, 52.31, 0.02134), (-1.278, 54.52, -0.05145), (-0.9944, 54.24, 0.02134), (1.278, 52.03, -0.05145), (0.9943, 52.31, 0.02134), (1.278, 54.52, -0.05145), (0.9943, 54.24, 0.02134), (-1.278, 52.03, -0.02719), (-1.278, 52.03, -0.002923), (-1.278, 54.52, -0.002923), (-1.278, 54.52, -0.02719), (1.278, 54.52, -0.002923), (1.278, 54.52, -0.02719), (1.278, 52.03, -0.002923), (1.278, 52.03, -0.02719), (-1.019, 52.28, -0.02719), (-1.019, 52.28, -0.002923), (-1.019, 54.27, -0.002923), (-1.019, 54.27, -0.02719), (1.019, 54.27, -0.002923), (1.019, 54.27, -0.02719), (1.019, 52.28, -0.002923), (1.019, 52.28, -0.02719), (-1.278, 52.03, 0.02134), (-1.278, 54.52, 0.02134), (1.278, 54.52, 0.02134), (1.278, 52.03, 0.02134), (-0.9944, 52.31, 0.06009), (-0.9944, 54.24, 0.06009), (0.9943, 54.24, 0.06009), (0.9943, 52.31, 0.06009)], [], [(9, 24, 25, 10), (10, 25, 26, 12), (12, 26, 27, 14), (14, 27, 24, 9), (2, 6, 4, 0), (1, 5, 31, 28), (4, 15, 8, 0), (11, 8, 16, 19), (6, 13, 15, 4), (14, 9, 17, 22), (2, 11, 13, 6), (12, 14, 22, 20), (0, 8, 11, 2), (10, 12, 20, 18), (23, 22, 17, 16), (21, 20, 22, 23), (19, 18, 20, 21), (16, 17, 18, 19), (13, 11, 19, 21), (15, 13, 21, 23), (8, 15, 23, 16), (9, 10, 18, 17), (1, 3, 25, 24), (3, 7, 26, 25), (7, 5, 27, 26), (5, 1, 24, 27), (30, 29, 28, 31), (7, 3, 29, 30), (5, 7, 30, 31), (3, 1, 28, 29)])
_uv = me_cylinder_018.uv_layers.new(name='UVMap')
_uv.uv.foreach_set('vector', [0.5417, 0.0, 0.625, 0.0, 0.625, 0.25, 0.5417, 0.25, 0.5417, 0.25, 0.625, 0.25, 0.625, 0.5, 0.5417, 0.5, 0.5417, 0.5, 0.625, 0.5, 0.625, 0.75, 0.5417, 0.75, 0.5417, 0.75, 0.625, 0.75, 0.625, 1.0, 0.5417, 1.0, 0.125, 0.5, 0.375, 0.5, 0.375, 0.75, 0.125, 0.75, 0.8599, 0.7345, 0.6401, 0.7345, 0.6401, 0.7345, 0.8599, 0.7345, 0.375, 0.75, 0.4583, 0.75, 0.4583, 1.0, 0.375, 1.0, 0.4583, 0.25, 0.4583, 0.0, 0.4583, 0.0, 0.4583, 0.25, 0.375, 0.5, 0.4583, 0.5, 0.4583, 0.75, 0.375, 0.75, 0.5417, 0.75, 0.5417, 1.0, 0.5417, 1.0, 0.5417, 0.75, 0.375, 0.25, 0.4583, 0.25, 0.4583, 0.5, 0.375, 0.5, 0.5417, 0.5, 0.5417, 0.75, 0.5417, 0.75, 0.5417, 0.5, 0.375, 0.0, 0.4583, 0.0, 0.4583, 0.25, 0.375, 0.25, 0.5417, 0.25, 0.5417, 0.5, 0.5417, 0.5, 0.5417, 0.25, 0.4583, 0.75, 0.5417, 0.75, 0.5417, 1.0, 0.4583, 1.0, 0.4583, 0.5, 0.5417, 0.5, 0.5417, 0.75, 0.4583, 0.75, 0.4583, 0.25, 0.5417, 0.25, 0.5417, 0.5, 0.4583, 0.5, 0.4583, 0.0, 0.5417, 0.0, 0.5417, 0.25, 0.4583, 0.25, 0.4583, 0.5, 0.4583, 0.25, 0.4583, 0.25, 0.4583, 0.5, 0.4583, 0.75, 0.4583, 0.5, 0.4583, 0.5, 0.4583, 0.75, 0.4583, 1.0, 0.4583, 0.75, 0.4583, 0.75, 0.4583, 1.0, 0.5417, 0.0, 0.5417, 0.25, 0.5417, 0.25, 0.5417, 0.0, 0.8599, 0.7345, 0.8599, 0.5155, 0.875, 0.5, 0.875, 0.75, 0.8599, 0.5155, 0.6401, 0.5155, 0.625, 0.5, 0.875, 0.5, 0.6401, 0.5155, 0.6401, 0.7345, 0.625, 0.75, 0.625, 0.5, 0.6401, 0.7345, 0.8599, 0.7345, 0.875, 0.75, 0.625, 0.75, 0.6401, 0.5155, 0.8599, 0.5155, 0.8599, 0.7345, 0.6401, 0.7345, 0.6401, 0.5155, 0.8599, 0.5155, 0.8599, 0.5155, 0.6401, 0.5155, 0.6401, 0.7345, 0.6401, 0.5155, 0.6401, 0.5155, 0.6401, 0.7345, 0.8599, 0.5155, 0.8599, 0.7345, 0.8599, 0.7345, 0.8599, 0.5155])
me_cylinder_018.materials.append(mat_material_004)
me_cylinder_018.use_remesh_fix_poles = True
me_cylinder_018.use_remesh_preserve_attributes = False
me_cylinder_018.use_mirror_vertex_groups = False
me_cylinder_018.update()
me_cylinder_019 = bpy.data.meshes.new('Cylinder.019')
me_cylinder_019.from_pydata([(-1.278, 65.3, -0.05145), (-0.9944, 65.58, 0.02134), (-1.278, 67.79, -0.05145), (-0.9944, 67.51, 0.02134), (1.278, 65.3, -0.05145), (0.9943, 65.58, 0.02134), (1.278, 67.79, -0.05145), (0.9943, 67.51, 0.02134), (-1.278, 65.3, -0.02719), (-1.278, 65.3, -0.002923), (-1.278, 67.79, -0.002923), (-1.278, 67.79, -0.02719), (1.278, 67.79, -0.002923), (1.278, 67.79, -0.02719), (1.278, 65.3, -0.002923), (1.278, 65.3, -0.02719), (-1.019, 65.55, -0.02719), (-1.019, 65.55, -0.002923), (-1.019, 67.54, -0.002923), (-1.019, 67.54, -0.02719), (1.019, 67.54, -0.002923), (1.019, 67.54, -0.02719), (1.019, 65.55, -0.002923), (1.019, 65.55, -0.02719), (-1.278, 65.3, 0.02134), (-1.278, 67.79, 0.02134), (1.278, 67.79, 0.02134), (1.278, 65.3, 0.02134), (-0.9944, 65.58, 0.06009), (-0.9944, 67.51, 0.06009), (0.9943, 67.51, 0.06009), (0.9943, 65.58, 0.06009)], [], [(9, 24, 25, 10), (10, 25, 26, 12), (12, 26, 27, 14), (14, 27, 24, 9), (2, 6, 4, 0), (1, 5, 31, 28), (4, 15, 8, 0), (11, 8, 16, 19), (6, 13, 15, 4), (14, 9, 17, 22), (2, 11, 13, 6), (12, 14, 22, 20), (0, 8, 11, 2), (10, 12, 20, 18), (23, 22, 17, 16), (21, 20, 22, 23), (19, 18, 20, 21), (16, 17, 18, 19), (13, 11, 19, 21), (15, 13, 21, 23), (8, 15, 23, 16), (9, 10, 18, 17), (1, 3, 25, 24), (3, 7, 26, 25), (7, 5, 27, 26), (5, 1, 24, 27), (30, 29, 28, 31), (7, 3, 29, 30), (5, 7, 30, 31), (3, 1, 28, 29)])
_uv = me_cylinder_019.uv_layers.new(name='UVMap')
_uv.uv.foreach_set('vector', [0.5417, 0.0, 0.625, 0.0, 0.625, 0.25, 0.5417, 0.25, 0.5417, 0.25, 0.625, 0.25, 0.625, 0.5, 0.5417, 0.5, 0.5417, 0.5, 0.625, 0.5, 0.625, 0.75, 0.5417, 0.75, 0.5417, 0.75, 0.625, 0.75, 0.625, 1.0, 0.5417, 1.0, 0.125, 0.5, 0.375, 0.5, 0.375, 0.75, 0.125, 0.75, 0.8599, 0.7345, 0.6401, 0.7345, 0.6401, 0.7345, 0.8599, 0.7345, 0.375, 0.75, 0.4583, 0.75, 0.4583, 1.0, 0.375, 1.0, 0.4583, 0.25, 0.4583, 0.0, 0.4583, 0.0, 0.4583, 0.25, 0.375, 0.5, 0.4583, 0.5, 0.4583, 0.75, 0.375, 0.75, 0.5417, 0.75, 0.5417, 1.0, 0.5417, 1.0, 0.5417, 0.75, 0.375, 0.25, 0.4583, 0.25, 0.4583, 0.5, 0.375, 0.5, 0.5417, 0.5, 0.5417, 0.75, 0.5417, 0.75, 0.5417, 0.5, 0.375, 0.0, 0.4583, 0.0, 0.4583, 0.25, 0.375, 0.25, 0.5417, 0.25, 0.5417, 0.5, 0.5417, 0.5, 0.5417, 0.25, 0.4583, 0.75, 0.5417, 0.75, 0.5417, 1.0, 0.4583, 1.0, 0.4583, 0.5, 0.5417, 0.5, 0.5417, 0.75, 0.4583, 0.75, 0.4583, 0.25, 0.5417, 0.25, 0.5417, 0.5, 0.4583, 0.5, 0.4583, 0.0, 0.5417, 0.0, 0.5417, 0.25, 0.4583, 0.25, 0.4583, 0.5, 0.4583, 0.25, 0.4583, 0.25, 0.4583, 0.5, 0.4583, 0.75, 0.4583, 0.5, 0.4583, 0.5, 0.4583, 0.75, 0.4583, 1.0, 0.4583, 0.75, 0.4583, 0.75, 0.4583, 1.0, 0.5417, 0.0, 0.5417, 0.25, 0.5417, 0.25, 0.5417, 0.0, 0.8599, 0.7345, 0.8599, 0.5155, 0.875, 0.5, 0.875, 0.75, 0.8599, 0.5155, 0.6401, 0.5155, 0.625, 0.5, 0.875, 0.5, 0.6401, 0.5155, 0.6401, 0.7345, 0.625, 0.75, 0.625, 0.5, 0.6401, 0.7345, 0.8599, 0.7345, 0.875, 0.75, 0.625, 0.75, 0.6401, 0.5155, 0.8599, 0.5155, 0.8599, 0.7345, 0.6401, 0.7345, 0.6401, 0.5155, 0.8599, 0.5155, 0.8599, 0.5155, 0.6401, 0.5155, 0.6401, 0.7345, 0.6401, 0.5155, 0.6401, 0.5155, 0.6401, 0.7345, 0.8599, 0.5155, 0.8599, 0.7345, 0.8599, 0.7345, 0.8599, 0.5155])
me_cylinder_019.materials.append(mat_material_008)
me_cylinder_019.use_remesh_fix_poles = True
me_cylinder_019.use_remesh_preserve_attributes = False
me_cylinder_019.use_mirror_vertex_groups = False
me_cylinder_019.update()
me_cylinder_020 = bpy.data.meshes.new('Cylinder.020')
me_cylinder_020.from_pydata([(-1.278, 65.3, -0.05145), (-0.9944, 65.58, 0.02134), (-1.278, 67.79, -0.05145), (-0.9944, 67.51, 0.02134), (1.278, 65.3, -0.05145), (0.9943, 65.58, 0.02134), (1.278, 67.79, -0.05145), (0.9943, 67.51, 0.02134), (-1.278, 65.3, -0.02719), (-1.278, 65.3, -0.002923), (-1.278, 67.79, -0.002923), (-1.278, 67.79, -0.02719), (1.278, 67.79, -0.002923), (1.278, 67.79, -0.02719), (1.278, 65.3, -0.002923), (1.278, 65.3, -0.02719), (-1.019, 65.55, -0.02719), (-1.019, 65.55, -0.002923), (-1.019, 67.54, -0.002923), (-1.019, 67.54, -0.02719), (1.019, 67.54, -0.002923), (1.019, 67.54, -0.02719), (1.019, 65.55, -0.002923), (1.019, 65.55, -0.02719), (-1.278, 65.3, 0.02134), (-1.278, 67.79, 0.02134), (1.278, 67.79, 0.02134), (1.278, 65.3, 0.02134), (-0.9944, 65.58, 0.06009), (-0.9944, 67.51, 0.06009), (0.9943, 67.51, 0.06009), (0.9943, 65.58, 0.06009)], [], [(9, 24, 25, 10), (10, 25, 26, 12), (12, 26, 27, 14), (14, 27, 24, 9), (2, 6, 4, 0), (1, 5, 31, 28), (4, 15, 8, 0), (11, 8, 16, 19), (6, 13, 15, 4), (14, 9, 17, 22), (2, 11, 13, 6), (12, 14, 22, 20), (0, 8, 11, 2), (10, 12, 20, 18), (23, 22, 17, 16), (21, 20, 22, 23), (19, 18, 20, 21), (16, 17, 18, 19), (13, 11, 19, 21), (15, 13, 21, 23), (8, 15, 23, 16), (9, 10, 18, 17), (1, 3, 25, 24), (3, 7, 26, 25), (7, 5, 27, 26), (5, 1, 24, 27), (30, 29, 28, 31), (7, 3, 29, 30), (5, 7, 30, 31), (3, 1, 28, 29)])
_uv = me_cylinder_020.uv_layers.new(name='UVMap')
_uv.uv.foreach_set('vector', [0.5417, 0.0, 0.625, 0.0, 0.625, 0.25, 0.5417, 0.25, 0.5417, 0.25, 0.625, 0.25, 0.625, 0.5, 0.5417, 0.5, 0.5417, 0.5, 0.625, 0.5, 0.625, 0.75, 0.5417, 0.75, 0.5417, 0.75, 0.625, 0.75, 0.625, 1.0, 0.5417, 1.0, 0.125, 0.5, 0.375, 0.5, 0.375, 0.75, 0.125, 0.75, 0.8599, 0.7345, 0.6401, 0.7345, 0.6401, 0.7345, 0.8599, 0.7345, 0.375, 0.75, 0.4583, 0.75, 0.4583, 1.0, 0.375, 1.0, 0.4583, 0.25, 0.4583, 0.0, 0.4583, 0.0, 0.4583, 0.25, 0.375, 0.5, 0.4583, 0.5, 0.4583, 0.75, 0.375, 0.75, 0.5417, 0.75, 0.5417, 1.0, 0.5417, 1.0, 0.5417, 0.75, 0.375, 0.25, 0.4583, 0.25, 0.4583, 0.5, 0.375, 0.5, 0.5417, 0.5, 0.5417, 0.75, 0.5417, 0.75, 0.5417, 0.5, 0.375, 0.0, 0.4583, 0.0, 0.4583, 0.25, 0.375, 0.25, 0.5417, 0.25, 0.5417, 0.5, 0.5417, 0.5, 0.5417, 0.25, 0.4583, 0.75, 0.5417, 0.75, 0.5417, 1.0, 0.4583, 1.0, 0.4583, 0.5, 0.5417, 0.5, 0.5417, 0.75, 0.4583, 0.75, 0.4583, 0.25, 0.5417, 0.25, 0.5417, 0.5, 0.4583, 0.5, 0.4583, 0.0, 0.5417, 0.0, 0.5417, 0.25, 0.4583, 0.25, 0.4583, 0.5, 0.4583, 0.25, 0.4583, 0.25, 0.4583, 0.5, 0.4583, 0.75, 0.4583, 0.5, 0.4583, 0.5, 0.4583, 0.75, 0.4583, 1.0, 0.4583, 0.75, 0.4583, 0.75, 0.4583, 1.0, 0.5417, 0.0, 0.5417, 0.25, 0.5417, 0.25, 0.5417, 0.0, 0.8599, 0.7345, 0.8599, 0.5155, 0.875, 0.5, 0.875, 0.75, 0.8599, 0.5155, 0.6401, 0.5155, 0.625, 0.5, 0.875, 0.5, 0.6401, 0.5155, 0.6401, 0.7345, 0.625, 0.75, 0.625, 0.5, 0.6401, 0.7345, 0.8599, 0.7345, 0.875, 0.75, 0.625, 0.75, 0.6401, 0.5155, 0.8599, 0.5155, 0.8599, 0.7345, 0.6401, 0.7345, 0.6401, 0.5155, 0.8599, 0.5155, 0.8599, 0.5155, 0.6401, 0.5155, 0.6401, 0.7345, 0.6401, 0.5155, 0.6401, 0.5155, 0.6401, 0.7345, 0.8599, 0.5155, 0.8599, 0.7345, 0.8599, 0.7345, 0.8599, 0.5155])
me_cylinder_020.materials.append(mat_material_009)
me_cylinder_020.use_remesh_fix_poles = True
me_cylinder_020.use_remesh_preserve_attributes = False
me_cylinder_020.use_mirror_vertex_groups = False
me_cylinder_020.update()
me_cylinder_021 = bpy.data.meshes.new('Cylinder.021')
me_cylinder_021.from_pydata([(-1.278, 52.03, -0.05145), (-0.9944, 52.31, 0.02134), (-1.278, 54.52, -0.05145), (-0.9944, 54.24, 0.02134), (1.278, 52.03, -0.05145), (0.9943, 52.31, 0.02134), (1.278, 54.52, -0.05145), (0.9943, 54.24, 0.02134), (-1.278, 52.03, -0.02719), (-1.278, 52.03, -0.002923), (-1.278, 54.52, -0.002923), (-1.278, 54.52, -0.02719), (1.278, 54.52, -0.002923), (1.278, 54.52, -0.02719), (1.278, 52.03, -0.002923), (1.278, 52.03, -0.02719), (-1.019, 52.28, -0.02719), (-1.019, 52.28, -0.002923), (-1.019, 54.27, -0.002923), (-1.019, 54.27, -0.02719), (1.019, 54.27, -0.002923), (1.019, 54.27, -0.02719), (1.019, 52.28, -0.002923), (1.019, 52.28, -0.02719), (-1.278, 52.03, 0.02134), (-1.278, 54.52, 0.02134), (1.278, 54.52, 0.02134), (1.278, 52.03, 0.02134), (-0.9944, 52.31, 0.06009), (-0.9944, 54.24, 0.06009), (0.9943, 54.24, 0.06009), (0.9943, 52.31, 0.06009)], [], [(9, 24, 25, 10), (10, 25, 26, 12), (12, 26, 27, 14), (14, 27, 24, 9), (2, 6, 4, 0), (1, 5, 31, 28), (4, 15, 8, 0), (11, 8, 16, 19), (6, 13, 15, 4), (14, 9, 17, 22), (2, 11, 13, 6), (12, 14, 22, 20), (0, 8, 11, 2), (10, 12, 20, 18), (23, 22, 17, 16), (21, 20, 22, 23), (19, 18, 20, 21), (16, 17, 18, 19), (13, 11, 19, 21), (15, 13, 21, 23), (8, 15, 23, 16), (9, 10, 18, 17), (1, 3, 25, 24), (3, 7, 26, 25), (7, 5, 27, 26), (5, 1, 24, 27), (30, 29, 28, 31), (7, 3, 29, 30), (5, 7, 30, 31), (3, 1, 28, 29)])
_uv = me_cylinder_021.uv_layers.new(name='UVMap')
_uv.uv.foreach_set('vector', [0.5417, 0.0, 0.625, 0.0, 0.625, 0.25, 0.5417, 0.25, 0.5417, 0.25, 0.625, 0.25, 0.625, 0.5, 0.5417, 0.5, 0.5417, 0.5, 0.625, 0.5, 0.625, 0.75, 0.5417, 0.75, 0.5417, 0.75, 0.625, 0.75, 0.625, 1.0, 0.5417, 1.0, 0.125, 0.5, 0.375, 0.5, 0.375, 0.75, 0.125, 0.75, 0.8599, 0.7345, 0.6401, 0.7345, 0.6401, 0.7345, 0.8599, 0.7345, 0.375, 0.75, 0.4583, 0.75, 0.4583, 1.0, 0.375, 1.0, 0.4583, 0.25, 0.4583, 0.0, 0.4583, 0.0, 0.4583, 0.25, 0.375, 0.5, 0.4583, 0.5, 0.4583, 0.75, 0.375, 0.75, 0.5417, 0.75, 0.5417, 1.0, 0.5417, 1.0, 0.5417, 0.75, 0.375, 0.25, 0.4583, 0.25, 0.4583, 0.5, 0.375, 0.5, 0.5417, 0.5, 0.5417, 0.75, 0.5417, 0.75, 0.5417, 0.5, 0.375, 0.0, 0.4583, 0.0, 0.4583, 0.25, 0.375, 0.25, 0.5417, 0.25, 0.5417, 0.5, 0.5417, 0.5, 0.5417, 0.25, 0.4583, 0.75, 0.5417, 0.75, 0.5417, 1.0, 0.4583, 1.0, 0.4583, 0.5, 0.5417, 0.5, 0.5417, 0.75, 0.4583, 0.75, 0.4583, 0.25, 0.5417, 0.25, 0.5417, 0.5, 0.4583, 0.5, 0.4583, 0.0, 0.5417, 0.0, 0.5417, 0.25, 0.4583, 0.25, 0.4583, 0.5, 0.4583, 0.25, 0.4583, 0.25, 0.4583, 0.5, 0.4583, 0.75, 0.4583, 0.5, 0.4583, 0.5, 0.4583, 0.75, 0.4583, 1.0, 0.4583, 0.75, 0.4583, 0.75, 0.4583, 1.0, 0.5417, 0.0, 0.5417, 0.25, 0.5417, 0.25, 0.5417, 0.0, 0.8599, 0.7345, 0.8599, 0.5155, 0.875, 0.5, 0.875, 0.75, 0.8599, 0.5155, 0.6401, 0.5155, 0.625, 0.5, 0.875, 0.5, 0.6401, 0.5155, 0.6401, 0.7345, 0.625, 0.75, 0.625, 0.5, 0.6401, 0.7345, 0.8599, 0.7345, 0.875, 0.75, 0.625, 0.75, 0.6401, 0.5155, 0.8599, 0.5155, 0.8599, 0.7345, 0.6401, 0.7345, 0.6401, 0.5155, 0.8599, 0.5155, 0.8599, 0.5155, 0.6401, 0.5155, 0.6401, 0.7345, 0.6401, 0.5155, 0.6401, 0.5155, 0.6401, 0.7345, 0.8599, 0.5155, 0.8599, 0.7345, 0.8599, 0.7345, 0.8599, 0.5155])
me_cylinder_021.materials.append(mat_material_002)
me_cylinder_021.use_remesh_fix_poles = True
me_cylinder_021.use_remesh_preserve_attributes = False
me_cylinder_021.use_mirror_vertex_groups = False
me_cylinder_021.update()
me_cylinder_022 = bpy.data.meshes.new('Cylinder.022')
me_cylinder_022.from_pydata([(-1.278, 40.69, -0.05145), (-0.9944, 40.97, 0.02134), (-1.278, 43.19, -0.05145), (-0.9944, 42.91, 0.02134), (1.278, 40.69, -0.05145), (0.9943, 40.97, 0.02134), (1.278, 43.19, -0.05145), (0.9943, 42.91, 0.02134), (-1.278, 40.69, -0.02719), (-1.278, 40.69, -0.002923), (-1.278, 43.19, -0.002923), (-1.278, 43.19, -0.02719), (1.278, 43.19, -0.002923), (1.278, 43.19, -0.02719), (1.278, 40.69, -0.002923), (1.278, 40.69, -0.02719), (-1.019, 40.95, -0.02719), (-1.019, 40.95, -0.002923), (-1.019, 42.93, -0.002923), (-1.019, 42.93, -0.02719), (1.019, 42.93, -0.002923), (1.019, 42.93, -0.02719), (1.019, 40.95, -0.002923), (1.019, 40.95, -0.02719), (-1.278, 40.69, 0.02134), (-1.278, 43.19, 0.02134), (1.278, 43.19, 0.02134), (1.278, 40.69, 0.02134), (-0.9944, 40.97, 0.06009), (-0.9944, 42.91, 0.06009), (0.9943, 42.91, 0.06009), (0.9943, 40.97, 0.06009)], [], [(9, 24, 25, 10), (10, 25, 26, 12), (12, 26, 27, 14), (14, 27, 24, 9), (2, 6, 4, 0), (1, 5, 31, 28), (4, 15, 8, 0), (11, 8, 16, 19), (6, 13, 15, 4), (14, 9, 17, 22), (2, 11, 13, 6), (12, 14, 22, 20), (0, 8, 11, 2), (10, 12, 20, 18), (23, 22, 17, 16), (21, 20, 22, 23), (19, 18, 20, 21), (16, 17, 18, 19), (13, 11, 19, 21), (15, 13, 21, 23), (8, 15, 23, 16), (9, 10, 18, 17), (1, 3, 25, 24), (3, 7, 26, 25), (7, 5, 27, 26), (5, 1, 24, 27), (30, 29, 28, 31), (7, 3, 29, 30), (5, 7, 30, 31), (3, 1, 28, 29)])
_uv = me_cylinder_022.uv_layers.new(name='UVMap')
_uv.uv.foreach_set('vector', [0.5417, 0.0, 0.625, 0.0, 0.625, 0.25, 0.5417, 0.25, 0.5417, 0.25, 0.625, 0.25, 0.625, 0.5, 0.5417, 0.5, 0.5417, 0.5, 0.625, 0.5, 0.625, 0.75, 0.5417, 0.75, 0.5417, 0.75, 0.625, 0.75, 0.625, 1.0, 0.5417, 1.0, 0.125, 0.5, 0.375, 0.5, 0.375, 0.75, 0.125, 0.75, 0.8599, 0.7345, 0.6401, 0.7345, 0.6401, 0.7345, 0.8599, 0.7345, 0.375, 0.75, 0.4583, 0.75, 0.4583, 1.0, 0.375, 1.0, 0.4583, 0.25, 0.4583, 0.0, 0.4583, 0.0, 0.4583, 0.25, 0.375, 0.5, 0.4583, 0.5, 0.4583, 0.75, 0.375, 0.75, 0.5417, 0.75, 0.5417, 1.0, 0.5417, 1.0, 0.5417, 0.75, 0.375, 0.25, 0.4583, 0.25, 0.4583, 0.5, 0.375, 0.5, 0.5417, 0.5, 0.5417, 0.75, 0.5417, 0.75, 0.5417, 0.5, 0.375, 0.0, 0.4583, 0.0, 0.4583, 0.25, 0.375, 0.25, 0.5417, 0.25, 0.5417, 0.5, 0.5417, 0.5, 0.5417, 0.25, 0.4583, 0.75, 0.5417, 0.75, 0.5417, 1.0, 0.4583, 1.0, 0.4583, 0.5, 0.5417, 0.5, 0.5417, 0.75, 0.4583, 0.75, 0.4583, 0.25, 0.5417, 0.25, 0.5417, 0.5, 0.4583, 0.5, 0.4583, 0.0, 0.5417, 0.0, 0.5417, 0.25, 0.4583, 0.25, 0.4583, 0.5, 0.4583, 0.25, 0.4583, 0.25, 0.4583, 0.5, 0.4583, 0.75, 0.4583, 0.5, 0.4583, 0.5, 0.4583, 0.75, 0.4583, 1.0, 0.4583, 0.75, 0.4583, 0.75, 0.4583, 1.0, 0.5417, 0.0, 0.5417, 0.25, 0.5417, 0.25, 0.5417, 0.0, 0.8599, 0.7345, 0.8599, 0.5155, 0.875, 0.5, 0.875, 0.75, 0.8599, 0.5155, 0.6401, 0.5155, 0.625, 0.5, 0.875, 0.5, 0.6401, 0.5155, 0.6401, 0.7345, 0.625, 0.75, 0.625, 0.5, 0.6401, 0.7345, 0.8599, 0.7345, 0.875, 0.75, 0.625, 0.75, 0.6401, 0.5155, 0.8599, 0.5155, 0.8599, 0.7345, 0.6401, 0.7345, 0.6401, 0.5155, 0.8599, 0.5155, 0.8599, 0.5155, 0.6401, 0.5155, 0.6401, 0.7345, 0.6401, 0.5155, 0.6401, 0.5155, 0.6401, 0.7345, 0.8599, 0.5155, 0.8599, 0.7345, 0.8599, 0.7345, 0.8599, 0.5155])
me_cylinder_022.materials.append(mat_material_010)
me_cylinder_022.use_remesh_fix_poles = True
me_cylinder_022.use_remesh_preserve_attributes = False
me_cylinder_022.use_mirror_vertex_groups = False
me_cylinder_022.update()
me_cylinder_023 = bpy.data.meshes.new('Cylinder.023')
me_cylinder_023.from_pydata([(-1.278, 23.36, -0.05145), (-0.9944, 23.64, 0.02134), (-1.278, 25.86, -0.05145), (-0.9944, 25.57, 0.02134), (1.278, 23.36, -0.05145), (0.9943, 23.64, 0.02134), (1.278, 25.86, -0.05145), (0.9943, 25.57, 0.02134), (-1.278, 23.36, -0.02719), (-1.278, 23.36, -0.002923), (-1.278, 25.86, -0.002923), (-1.278, 25.86, -0.02719), (1.278, 25.86, -0.002923), (1.278, 25.86, -0.02719), (1.278, 23.36, -0.002923), (1.278, 23.36, -0.02719), (-1.019, 23.62, -0.02719), (-1.019, 23.62, -0.002923), (-1.019, 25.6, -0.002923), (-1.019, 25.6, -0.02719), (1.019, 25.6, -0.002923), (1.019, 25.6, -0.02719), (1.019, 23.62, -0.002923), (1.019, 23.62, -0.02719), (-1.278, 23.36, 0.02134), (-1.278, 25.86, 0.02134), (1.278, 25.86, 0.02134), (1.278, 23.36, 0.02134), (-0.9944, 23.64, 0.06009), (-0.9944, 25.57, 0.06009), (0.9943, 25.57, 0.06009), (0.9943, 23.64, 0.06009)], [], [(9, 24, 25, 10), (10, 25, 26, 12), (12, 26, 27, 14), (14, 27, 24, 9), (2, 6, 4, 0), (1, 5, 31, 28), (4, 15, 8, 0), (11, 8, 16, 19), (6, 13, 15, 4), (14, 9, 17, 22), (2, 11, 13, 6), (12, 14, 22, 20), (0, 8, 11, 2), (10, 12, 20, 18), (23, 22, 17, 16), (21, 20, 22, 23), (19, 18, 20, 21), (16, 17, 18, 19), (13, 11, 19, 21), (15, 13, 21, 23), (8, 15, 23, 16), (9, 10, 18, 17), (1, 3, 25, 24), (3, 7, 26, 25), (7, 5, 27, 26), (5, 1, 24, 27), (30, 29, 28, 31), (7, 3, 29, 30), (5, 7, 30, 31), (3, 1, 28, 29)])
_uv = me_cylinder_023.uv_layers.new(name='UVMap')
_uv.uv.foreach_set('vector', [0.5417, 0.0, 0.625, 0.0, 0.625, 0.25, 0.5417, 0.25, 0.5417, 0.25, 0.625, 0.25, 0.625, 0.5, 0.5417, 0.5, 0.5417, 0.5, 0.625, 0.5, 0.625, 0.75, 0.5417, 0.75, 0.5417, 0.75, 0.625, 0.75, 0.625, 1.0, 0.5417, 1.0, 0.125, 0.5, 0.375, 0.5, 0.375, 0.75, 0.125, 0.75, 0.8599, 0.7345, 0.6401, 0.7345, 0.6401, 0.7345, 0.8599, 0.7345, 0.375, 0.75, 0.4583, 0.75, 0.4583, 1.0, 0.375, 1.0, 0.4583, 0.25, 0.4583, 0.0, 0.4583, 0.0, 0.4583, 0.25, 0.375, 0.5, 0.4583, 0.5, 0.4583, 0.75, 0.375, 0.75, 0.5417, 0.75, 0.5417, 1.0, 0.5417, 1.0, 0.5417, 0.75, 0.375, 0.25, 0.4583, 0.25, 0.4583, 0.5, 0.375, 0.5, 0.5417, 0.5, 0.5417, 0.75, 0.5417, 0.75, 0.5417, 0.5, 0.375, 0.0, 0.4583, 0.0, 0.4583, 0.25, 0.375, 0.25, 0.5417, 0.25, 0.5417, 0.5, 0.5417, 0.5, 0.5417, 0.25, 0.4583, 0.75, 0.5417, 0.75, 0.5417, 1.0, 0.4583, 1.0, 0.4583, 0.5, 0.5417, 0.5, 0.5417, 0.75, 0.4583, 0.75, 0.4583, 0.25, 0.5417, 0.25, 0.5417, 0.5, 0.4583, 0.5, 0.4583, 0.0, 0.5417, 0.0, 0.5417, 0.25, 0.4583, 0.25, 0.4583, 0.5, 0.4583, 0.25, 0.4583, 0.25, 0.4583, 0.5, 0.4583, 0.75, 0.4583, 0.5, 0.4583, 0.5, 0.4583, 0.75, 0.4583, 1.0, 0.4583, 0.75, 0.4583, 0.75, 0.4583, 1.0, 0.5417, 0.0, 0.5417, 0.25, 0.5417, 0.25, 0.5417, 0.0, 0.8599, 0.7345, 0.8599, 0.5155, 0.875, 0.5, 0.875, 0.75, 0.8599, 0.5155, 0.6401, 0.5155, 0.625, 0.5, 0.875, 0.5, 0.6401, 0.5155, 0.6401, 0.7345, 0.625, 0.75, 0.625, 0.5, 0.6401, 0.7345, 0.8599, 0.7345, 0.875, 0.75, 0.625, 0.75, 0.6401, 0.5155, 0.8599, 0.5155, 0.8599, 0.7345, 0.6401, 0.7345, 0.6401, 0.5155, 0.8599, 0.5155, 0.8599, 0.5155, 0.6401, 0.5155, 0.6401, 0.7345, 0.6401, 0.5155, 0.6401, 0.5155, 0.6401, 0.7345, 0.8599, 0.5155, 0.8599, 0.7345, 0.8599, 0.7345, 0.8599, 0.5155])
me_cylinder_023.materials.append(mat_material_001)
me_cylinder_023.use_remesh_fix_poles = True
me_cylinder_023.use_remesh_preserve_attributes = False
me_cylinder_023.use_mirror_vertex_groups = False
me_cylinder_023.update()
me_cylinder_024 = bpy.data.meshes.new('Cylinder.024')
me_cylinder_024.from_pydata([(-1.278, 10.09, -0.05145), (-0.9944, 10.37, 0.02134), (-1.278, 12.59, -0.05145), (-0.9944, 12.31, 0.02134), (1.278, 10.09, -0.05145), (0.9943, 10.37, 0.02134), (1.278, 12.59, -0.05145), (0.9943, 12.31, 0.02134), (-1.278, 10.09, -0.02719), (-1.278, 10.09, -0.002923), (-1.278, 12.59, -0.002923), (-1.278, 12.59, -0.02719), (1.278, 12.59, -0.002923), (1.278, 12.59, -0.02719), (1.278, 10.09, -0.002923), (1.278, 10.09, -0.02719), (-1.019, 10.35, -0.02719), (-1.019, 10.35, -0.002923), (-1.019, 12.33, -0.002923), (-1.019, 12.33, -0.02719), (1.019, 12.33, -0.002923), (1.019, 12.33, -0.02719), (1.019, 10.35, -0.002923), (1.019, 10.35, -0.02719), (-1.278, 10.09, 0.02134), (-1.278, 12.59, 0.02134), (1.278, 12.59, 0.02134), (1.278, 10.09, 0.02134), (-0.9944, 10.37, 0.06009), (-0.9944, 12.31, 0.06009), (0.9943, 12.31, 0.06009), (0.9943, 10.37, 0.06009)], [], [(9, 24, 25, 10), (10, 25, 26, 12), (12, 26, 27, 14), (14, 27, 24, 9), (2, 6, 4, 0), (1, 5, 31, 28), (4, 15, 8, 0), (11, 8, 16, 19), (6, 13, 15, 4), (14, 9, 17, 22), (2, 11, 13, 6), (12, 14, 22, 20), (0, 8, 11, 2), (10, 12, 20, 18), (23, 22, 17, 16), (21, 20, 22, 23), (19, 18, 20, 21), (16, 17, 18, 19), (13, 11, 19, 21), (15, 13, 21, 23), (8, 15, 23, 16), (9, 10, 18, 17), (1, 3, 25, 24), (3, 7, 26, 25), (7, 5, 27, 26), (5, 1, 24, 27), (30, 29, 28, 31), (7, 3, 29, 30), (5, 7, 30, 31), (3, 1, 28, 29)])
_uv = me_cylinder_024.uv_layers.new(name='UVMap')
_uv.uv.foreach_set('vector', [0.5417, 0.0, 0.625, 0.0, 0.625, 0.25, 0.5417, 0.25, 0.5417, 0.25, 0.625, 0.25, 0.625, 0.5, 0.5417, 0.5, 0.5417, 0.5, 0.625, 0.5, 0.625, 0.75, 0.5417, 0.75, 0.5417, 0.75, 0.625, 0.75, 0.625, 1.0, 0.5417, 1.0, 0.125, 0.5, 0.375, 0.5, 0.375, 0.75, 0.125, 0.75, 0.8599, 0.7345, 0.6401, 0.7345, 0.6401, 0.7345, 0.8599, 0.7345, 0.375, 0.75, 0.4583, 0.75, 0.4583, 1.0, 0.375, 1.0, 0.4583, 0.25, 0.4583, 0.0, 0.4583, 0.0, 0.4583, 0.25, 0.375, 0.5, 0.4583, 0.5, 0.4583, 0.75, 0.375, 0.75, 0.5417, 0.75, 0.5417, 1.0, 0.5417, 1.0, 0.5417, 0.75, 0.375, 0.25, 0.4583, 0.25, 0.4583, 0.5, 0.375, 0.5, 0.5417, 0.5, 0.5417, 0.75, 0.5417, 0.75, 0.5417, 0.5, 0.375, 0.0, 0.4583, 0.0, 0.4583, 0.25, 0.375, 0.25, 0.5417, 0.25, 0.5417, 0.5, 0.5417, 0.5, 0.5417, 0.25, 0.4583, 0.75, 0.5417, 0.75, 0.5417, 1.0, 0.4583, 1.0, 0.4583, 0.5, 0.5417, 0.5, 0.5417, 0.75, 0.4583, 0.75, 0.4583, 0.25, 0.5417, 0.25, 0.5417, 0.5, 0.4583, 0.5, 0.4583, 0.0, 0.5417, 0.0, 0.5417, 0.25, 0.4583, 0.25, 0.4583, 0.5, 0.4583, 0.25, 0.4583, 0.25, 0.4583, 0.5, 0.4583, 0.75, 0.4583, 0.5, 0.4583, 0.5, 0.4583, 0.75, 0.4583, 1.0, 0.4583, 0.75, 0.4583, 0.75, 0.4583, 1.0, 0.5417, 0.0, 0.5417, 0.25, 0.5417, 0.25, 0.5417, 0.0, 0.8599, 0.7345, 0.8599, 0.5155, 0.875, 0.5, 0.875, 0.75, 0.8599, 0.5155, 0.6401, 0.5155, 0.625, 0.5, 0.875, 0.5, 0.6401, 0.5155, 0.6401, 0.7345, 0.625, 0.75, 0.625, 0.5, 0.6401, 0.7345, 0.8599, 0.7345, 0.875, 0.75, 0.625, 0.75, 0.6401, 0.5155, 0.8599, 0.5155, 0.8599, 0.7345, 0.6401, 0.7345, 0.6401, 0.5155, 0.8599, 0.5155, 0.8599, 0.5155, 0.6401, 0.5155, 0.6401, 0.7345, 0.6401, 0.5155, 0.6401, 0.5155, 0.6401, 0.7345, 0.8599, 0.5155, 0.8599, 0.7345, 0.8599, 0.7345, 0.8599, 0.5155])
me_cylinder_024.materials.append(mat_material_006)
me_cylinder_024.use_remesh_fix_poles = True
me_cylinder_024.use_remesh_preserve_attributes = False
me_cylinder_024.use_mirror_vertex_groups = False
me_cylinder_024.update()
me_cylinder_025 = bpy.data.meshes.new('Cylinder.025')
me_cylinder_025.from_pydata([(-1.278, -1.245, -0.05145), (-0.9944, -0.9647, 0.02134), (-1.278, 1.247, -0.05145), (-0.9944, 0.9673, 0.02134), (1.278, -1.245, -0.05145), (0.9943, -0.9647, 0.02134), (1.278, 1.247, -0.05145), (0.9943, 0.9673, 0.02134), (-1.278, -1.245, -0.02719), (-1.278, -1.245, -0.002923), (-1.278, 1.247, -0.002923), (-1.278, 1.247, -0.02719), (1.278, 1.247, -0.002923), (1.278, 1.247, -0.02719), (1.278, -1.245, -0.002923), (1.278, -1.245, -0.02719), (-1.019, -0.9926, -0.02719), (-1.019, -0.9926, -0.002923), (-1.019, 0.9952, -0.002923), (-1.019, 0.9952, -0.02719), (1.019, 0.9952, -0.002923), (1.019, 0.9952, -0.02719), (1.019, -0.9926, -0.002923), (1.019, -0.9926, -0.02719), (-1.278, -1.245, 0.02134), (-1.278, 1.247, 0.02134), (1.278, 1.247, 0.02134), (1.278, -1.245, 0.02134), (-0.9944, -0.9647, 0.06009), (-0.9944, 0.9673, 0.06009), (0.9943, 0.9673, 0.06009), (0.9943, -0.9647, 0.06009)], [], [(9, 24, 25, 10), (10, 25, 26, 12), (12, 26, 27, 14), (14, 27, 24, 9), (2, 6, 4, 0), (1, 5, 31, 28), (4, 15, 8, 0), (11, 8, 16, 19), (6, 13, 15, 4), (14, 9, 17, 22), (2, 11, 13, 6), (12, 14, 22, 20), (0, 8, 11, 2), (10, 12, 20, 18), (23, 22, 17, 16), (21, 20, 22, 23), (19, 18, 20, 21), (16, 17, 18, 19), (13, 11, 19, 21), (15, 13, 21, 23), (8, 15, 23, 16), (9, 10, 18, 17), (1, 3, 25, 24), (3, 7, 26, 25), (7, 5, 27, 26), (5, 1, 24, 27), (30, 29, 28, 31), (7, 3, 29, 30), (5, 7, 30, 31), (3, 1, 28, 29)])
_uv = me_cylinder_025.uv_layers.new(name='UVMap')
_uv.uv.foreach_set('vector', [0.5417, 0.0, 0.625, 0.0, 0.625, 0.25, 0.5417, 0.25, 0.5417, 0.25, 0.625, 0.25, 0.625, 0.5, 0.5417, 0.5, 0.5417, 0.5, 0.625, 0.5, 0.625, 0.75, 0.5417, 0.75, 0.5417, 0.75, 0.625, 0.75, 0.625, 1.0, 0.5417, 1.0, 0.125, 0.5, 0.375, 0.5, 0.375, 0.75, 0.125, 0.75, 0.8599, 0.7345, 0.6401, 0.7345, 0.6401, 0.7345, 0.8599, 0.7345, 0.375, 0.75, 0.4583, 0.75, 0.4583, 1.0, 0.375, 1.0, 0.4583, 0.25, 0.4583, 0.0, 0.4583, 0.0, 0.4583, 0.25, 0.375, 0.5, 0.4583, 0.5, 0.4583, 0.75, 0.375, 0.75, 0.5417, 0.75, 0.5417, 1.0, 0.5417, 1.0, 0.5417, 0.75, 0.375, 0.25, 0.4583, 0.25, 0.4583, 0.5, 0.375, 0.5, 0.5417, 0.5, 0.5417, 0.75, 0.5417, 0.75, 0.5417, 0.5, 0.375, 0.0, 0.4583, 0.0, 0.4583, 0.25, 0.375, 0.25, 0.5417, 0.25, 0.5417, 0.5, 0.5417, 0.5, 0.5417, 0.25, 0.4583, 0.75, 0.5417, 0.75, 0.5417, 1.0, 0.4583, 1.0, 0.4583, 0.5, 0.5417, 0.5, 0.5417, 0.75, 0.4583, 0.75, 0.4583, 0.25, 0.5417, 0.25, 0.5417, 0.5, 0.4583, 0.5, 0.4583, 0.0, 0.5417, 0.0, 0.5417, 0.25, 0.4583, 0.25, 0.4583, 0.5, 0.4583, 0.25, 0.4583, 0.25, 0.4583, 0.5, 0.4583, 0.75, 0.4583, 0.5, 0.4583, 0.5, 0.4583, 0.75, 0.4583, 1.0, 0.4583, 0.75, 0.4583, 0.75, 0.4583, 1.0, 0.5417, 0.0, 0.5417, 0.25, 0.5417, 0.25, 0.5417, 0.0, 0.8599, 0.7345, 0.8599, 0.5155, 0.875, 0.5, 0.875, 0.75, 0.8599, 0.5155, 0.6401, 0.5155, 0.625, 0.5, 0.875, 0.5, 0.6401, 0.5155, 0.6401, 0.7345, 0.625, 0.75, 0.625, 0.5, 0.6401, 0.7345, 0.8599, 0.7345, 0.875, 0.75, 0.625, 0.75, 0.6401, 0.5155, 0.8599, 0.5155, 0.8599, 0.7345, 0.6401, 0.7345, 0.6401, 0.5155, 0.8599, 0.5155, 0.8599, 0.5155, 0.6401, 0.5155, 0.6401, 0.7345, 0.6401, 0.5155, 0.6401, 0.5155, 0.6401, 0.7345, 0.8599, 0.5155, 0.8599, 0.7345, 0.8599, 0.7345, 0.8599, 0.5155])
me_cylinder_025.materials.append(mat_material_013)
me_cylinder_025.use_remesh_fix_poles = True
me_cylinder_025.use_remesh_preserve_attributes = False
me_cylinder_025.use_mirror_vertex_groups = False
me_cylinder_025.update()

# ---- objects
ob_cone = bpy.data.objects.new('cone', me_cube)
ob_electricpole = bpy.data.objects.new('ElectricPole', me_cylinder)
ob_cylinder_002 = bpy.data.objects.new('Cylinder.002', me_cylinder_004)
ob_cylinder_001 = bpy.data.objects.new('Cylinder.001', me_cylinder_014)
ob_cylinder_004 = bpy.data.objects.new('Cylinder.004', me_cylinder_015)
ob_cylinder_006 = bpy.data.objects.new('Cylinder.006', me_cylinder_016)
ob_cylinder_008 = bpy.data.objects.new('Cylinder.008', me_cylinder_017)
ob_cylinder_010 = bpy.data.objects.new('Cylinder.010', me_cylinder_018)
ob_cylinder_012 = bpy.data.objects.new('Cylinder.012', me_cylinder_019)
ob_cylinder_013 = bpy.data.objects.new('Cylinder.013', me_cylinder_020)
ob_cylinder_014 = bpy.data.objects.new('Cylinder.014', me_cylinder_021)
ob_cylinder_015 = bpy.data.objects.new('Cylinder.015', me_cylinder_022)
ob_cylinder_016 = bpy.data.objects.new('Cylinder.016', me_cylinder_023)
ob_cylinder_017 = bpy.data.objects.new('Cylinder.017', me_cylinder_024)
ob_cylinder_018 = bpy.data.objects.new('Cylinder.018', me_cylinder_025)

# ---- transforms, parenting, visibility, modifiers, constraints
ob_cone.location = (2.0, 0.0, 0.0)
ob_cone.scale = (0.2899, 0.2899, 0.04294)
ob_cone.lock_rotations_4d = False
ob_cone.empty_display_type = 'ARROWS'
ob_cone.lineart.crease_threshold = 0.0
ob_electricpole.location = (0.0, 0.0, 0.0)
ob_electricpole.scale = (0.02708, 0.02708, 1.0)
ob_electricpole.lineart.crease_threshold = 0.0
ob_cylinder_002.parent = ob_electricpole
ob_cylinder_002.matrix_parent_inverse = Matrix(((36.92, -0.0, 0.0, -0.0), (-0.0, 36.92, -0.0, 0.0), (0.0, -0.0, 1.0, -0.0), (-0.0, 0.0, -0.0, 1.0)))
ob_cylinder_002.location = (0.0002208, -0.9122, 4.494)
ob_cylinder_002.scale = (0.02708, 0.02708, 1.0)
ob_cylinder_002.lineart.crease_threshold = 0.0
ob_cylinder_001.parent = ob_electricpole
ob_cylinder_001.matrix_parent_inverse = Matrix(((36.92, -0.0, 0.0, -0.0), (-0.0, 36.92, -0.0, 0.0), (0.0, -0.0, 1.0, -0.0), (-0.0, 0.0, -0.0, 1.0)))
ob_cylinder_001.location = (0.0002208, -0.9122, 4.801)
ob_cylinder_001.scale = (0.02708, 0.02708, 1.0)
ob_cylinder_001.lineart.crease_threshold = 0.0
ob_cylinder_004.parent = ob_electricpole
ob_cylinder_004.matrix_parent_inverse = Matrix(((36.92, -0.0, 0.0, -0.0), (-0.0, 36.92, -0.0, 0.0), (0.0, -0.0, 1.0, -0.0), (-0.0, 0.0, -0.0, 1.0)))
ob_cylinder_004.location = (0.0002208, -0.9122, 4.801)
ob_cylinder_004.scale = (0.02708, 0.02708, 1.0)
ob_cylinder_004.lineart.crease_threshold = 0.0
ob_cylinder_006.parent = ob_electricpole
ob_cylinder_006.matrix_parent_inverse = Matrix(((36.92, -0.0, 0.0, -0.0), (-0.0, 36.92, -0.0, 0.0), (0.0, -0.0, 1.0, -0.0), (-0.0, 0.0, -0.0, 1.0)))
ob_cylinder_006.location = (0.0002208, -0.9122, 4.801)
ob_cylinder_006.scale = (0.02708, 0.02708, 1.0)
ob_cylinder_006.lineart.crease_threshold = 0.0
ob_cylinder_008.parent = ob_electricpole
ob_cylinder_008.matrix_parent_inverse = Matrix(((36.92, -0.0, 0.0, -0.0), (-0.0, 36.92, -0.0, 0.0), (0.0, -0.0, 1.0, -0.0), (-0.0, 0.0, -0.0, 1.0)))
ob_cylinder_008.location = (0.0002208, -0.9122, 4.801)
ob_cylinder_008.scale = (0.02708, 0.02708, 1.0)
ob_cylinder_008.lineart.crease_threshold = 0.0
ob_cylinder_010.parent = ob_electricpole
ob_cylinder_010.matrix_parent_inverse = Matrix(((36.92, -0.0, 0.0, -0.0), (-0.0, 36.92, -0.0, 0.0), (0.0, -0.0, 1.0, -0.0), (-0.0, 0.0, -0.0, 1.0)))
ob_cylinder_010.location = (0.0002208, -0.9122, 4.801)
ob_cylinder_010.scale = (0.02708, 0.02708, 1.0)
ob_cylinder_010.lineart.crease_threshold = 0.0
ob_cylinder_012.parent = ob_electricpole
ob_cylinder_012.matrix_parent_inverse = Matrix(((36.92, -0.0, 0.0, -0.0), (-0.0, 36.92, -0.0, 0.0), (0.0, -0.0, 1.0, -0.0), (-0.0, 0.0, -0.0, 1.0)))
ob_cylinder_012.location = (0.0002208, -0.9122, 4.801)
ob_cylinder_012.scale = (0.02708, 0.02708, 1.0)
ob_cylinder_012.lineart.crease_threshold = 0.0
ob_cylinder_013.parent = ob_electricpole
ob_cylinder_013.matrix_parent_inverse = Matrix(((36.92, -0.0, 0.0, -0.0), (-0.0, 36.92, -0.0, 0.0), (0.0, -0.0, 1.0, -0.0), (-0.0, 0.0, -0.0, 1.0)))
ob_cylinder_013.location = (0.0002208, -0.9122, 4.494)
ob_cylinder_013.scale = (0.02708, 0.02708, 1.0)
ob_cylinder_013.lineart.crease_threshold = 0.0
ob_cylinder_014.parent = ob_electricpole
ob_cylinder_014.matrix_parent_inverse = Matrix(((36.92, -0.0, 0.0, -0.0), (-0.0, 36.92, -0.0, 0.0), (0.0, -0.0, 1.0, -0.0), (-0.0, 0.0, -0.0, 1.0)))
ob_cylinder_014.location = (0.0002208, -0.9122, 4.494)
ob_cylinder_014.scale = (0.02708, 0.02708, 1.0)
ob_cylinder_014.lineart.crease_threshold = 0.0
ob_cylinder_015.parent = ob_electricpole
ob_cylinder_015.matrix_parent_inverse = Matrix(((36.92, -0.0, 0.0, -0.0), (-0.0, 36.92, -0.0, 0.0), (0.0, -0.0, 1.0, -0.0), (-0.0, 0.0, -0.0, 1.0)))
ob_cylinder_015.location = (0.0002208, -0.9122, 4.494)
ob_cylinder_015.scale = (0.02708, 0.02708, 1.0)
ob_cylinder_015.lineart.crease_threshold = 0.0
ob_cylinder_016.parent = ob_electricpole
ob_cylinder_016.matrix_parent_inverse = Matrix(((36.92, -0.0, 0.0, -0.0), (-0.0, 36.92, -0.0, 0.0), (0.0, -0.0, 1.0, -0.0), (-0.0, 0.0, -0.0, 1.0)))
ob_cylinder_016.location = (0.0002208, -0.9122, 4.494)
ob_cylinder_016.scale = (0.02708, 0.02708, 1.0)
ob_cylinder_016.lineart.crease_threshold = 0.0
ob_cylinder_017.parent = ob_electricpole
ob_cylinder_017.matrix_parent_inverse = Matrix(((36.92, -0.0, 0.0, -0.0), (-0.0, 36.92, -0.0, 0.0), (0.0, -0.0, 1.0, -0.0), (-0.0, 0.0, -0.0, 1.0)))
ob_cylinder_017.location = (0.0002208, -0.9122, 4.494)
ob_cylinder_017.scale = (0.02708, 0.02708, 1.0)
ob_cylinder_017.lineart.crease_threshold = 0.0
ob_cylinder_018.parent = ob_electricpole
ob_cylinder_018.matrix_parent_inverse = Matrix(((36.92, -0.0, 0.0, -0.0), (-0.0, 36.92, -0.0, 0.0), (0.0, -0.0, 1.0, -0.0), (-0.0, 0.0, -0.0, 1.0)))
ob_cylinder_018.location = (0.0002208, -0.9122, 4.494)
ob_cylinder_018.scale = (0.02708, 0.02708, 1.0)
ob_cylinder_018.lineart.crease_threshold = 0.0

# ---- collection membership
col_collection.objects.link(ob_cone)
col_collection.objects.link(ob_electricpole)
col_collection.objects.link(ob_cylinder_002)
col_collection.objects.link(ob_cylinder_001)
col_collection.objects.link(ob_cylinder_004)
col_collection.objects.link(ob_cylinder_006)
col_collection.objects.link(ob_cylinder_008)
col_collection.objects.link(ob_cylinder_010)
col_collection.objects.link(ob_cylinder_012)
col_collection.objects.link(ob_cylinder_013)
col_collection.objects.link(ob_cylinder_014)
col_collection.objects.link(ob_cylinder_015)
col_collection.objects.link(ob_cylinder_016)
col_collection.objects.link(ob_cylinder_017)
col_collection.objects.link(ob_cylinder_018)

# ---- scene / render settings (as saved in the file)
scene.frame_start = 1; scene.frame_end = 250; scene.frame_set(1)
scene.render.engine = 'CYCLES'
scene.cycles.use_denoising = False
scene.cycles.samples = 128
scene.cycles.sampling_pattern = 'TABULATED_SOBOL'
scene.cycles.use_adaptive_sampling = False
scene.cycles.use_light_tree = False
scene.view_settings.view_transform = 'Filmic'
bpy.context.view_layer.update()

# ---- added for rendering (the .blend has no active camera and no usable light): camera, sun
cam_auto = bpy.data.cameras.new('AutoCamera')
cam_auto.lens = 50.0
cam_auto.sensor_width = 36.0
cam_auto.clip_end = 1000.0
ob_auto_camera = bpy.data.objects.new('AutoCamera', cam_auto)
scene.collection.objects.link(ob_auto_camera)
ob_auto_camera.location = (6.72391, -6.74204, 7.06248)
ob_auto_camera.rotation_euler = (1.09748, -7.21219e-08, 0.694738)
scene.camera = ob_auto_camera
light_auto_sun = bpy.data.lights.new('AutoSun', 'SUN')
light_auto_sun.energy = 3.0
light_auto_sun.angle = 0.0523599
ob_auto_sun = bpy.data.objects.new('AutoSun', light_auto_sun)
scene.collection.objects.link(ob_auto_sun)
ob_auto_sun.rotation_euler = (0.872665, 0.174533, 0.523599)
bpy.context.view_layer.update()
